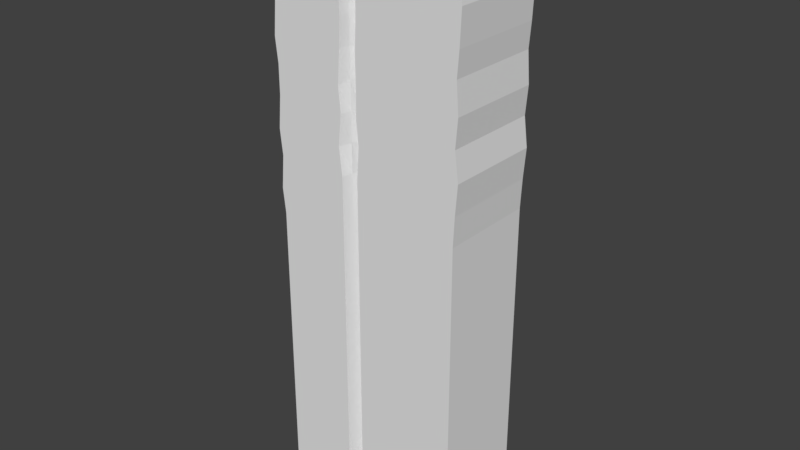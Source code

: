 # Source: cracked_platform_wobbly.blend  (saved by Blender 2.78.0; exported with 4.5.12 LTS)
import bpy
from mathutils import Matrix  # noqa: F401  (used for matrix-valued properties, if any)

bpy.ops.wm.read_factory_settings(use_empty=True)
scene = bpy.context.scene
scene.name = 'Scene'

# ---- collections
col_collection_1 = bpy.data.collections.new('Collection 1'); scene.collection.children.link(col_collection_1)

# ---- world
world_world = bpy.data.worlds.new('World'); scene.world = world_world
world_world.color = (0.05088, 0.05088, 0.05088)
world_world.use_sun_shadow = False
world_world.sun_shadow_jitter_overblur = 0.0
world_world.cycles.sampling_method = 'MANUAL'

# ---- meshes
me_cube_001 = bpy.data.meshes.new('Cube.001')
me_cube_001.from_pydata([(-10.0, -5.0, -30.0), (-10.0, -5.0, 30.0), (-10.0, 5.0, -30.0), (-10.0, 5.0, 30.0), (10.0, -5.0, -30.0), (10.0, -5.0, 30.0), (10.0, 5.0, -30.0), (10.0, 5.0, 30.0), (-10.0, 2.5, -30.0), (-10.0, 0.0, -30.0), (-10.0, -2.5, -30.0), (-10.0, -2.5, 30.0), (-10.0, 0.0, 30.0), (-10.0, 2.5, 30.0), (10.0, -2.5, -30.0), (10.0, 0.0, -30.0), (10.0, 2.5, -30.0), (10.0, 2.5, 30.0), (10.0, 0.0, 30.0), (10.0, -2.5, 30.0), (-2.531, 5.0, -30.0), (-2.531, 5.0, 30.0), (-2.531, -5.0, -30.0), (-2.531, -5.0, 30.0), (-2.531, 2.5, 30.0), (-2.531, 0.0, 30.0), (-2.531, -2.5, 30.0), (-2.531, 2.5, -30.0), (-2.531, 0.0, -30.0), (-2.531, -2.5, -30.0), (-0.7272, 5.0, 30.0), (-0.7272, -5.0, -30.0), (-0.7272, 2.5, 30.0), (-0.7272, 0.0, 30.0), (-0.7272, -2.5, 30.0), (-0.7272, 5.0, -30.0), (-0.7272, -5.0, 30.0), (-0.7272, 2.5, -30.0), (-0.7272, 0.0, -30.0), (-0.7272, -2.5, -30.0), (-1.629, 5.0, -30.0), (-1.911, -2.971, 30.0), (-1.629, 2.5, -30.0), (-1.629, 0.0, -30.0), (-1.629, -2.5, -30.0), (-1.629, 5.0, 30.0), (-1.911, -2.971, -30.0), (-1.629, 2.5, 30.0), (-1.629, 0.0, 30.0), (-1.629, -2.5, 30.0), (-10.0, -3.75, -30.0), (-10.0, -5.0, 0.0), (-10.0, 3.75, 30.0), (-10.0, 5.0, 0.0), (-6.265, 5.0, -30.0), (4.636, 5.0, 30.0), (10.0, 5.0, 0.0), (10.0, 3.75, -30.0), (10.0, -3.75, 30.0), (10.0, -5.0, 0.0), (4.636, -5.0, -30.0), (-6.299, -5.022, 29.86), (-10.0, 3.75, -30.0), (-10.0, 1.25, -30.0), (-10.0, -1.25, -30.0), (-10.0, -3.75, 30.0), (-10.0, -1.25, 30.0), (-10.0, 1.25, 30.0), (10.0, -3.75, -30.0), (10.0, -1.25, -30.0), (10.0, 1.25, -30.0), (10.0, 3.75, 30.0), (10.0, 1.25, 30.0), (10.0, -1.25, 30.0), (4.636, 2.5, 30.0), (4.636, 0.0, 30.0), (4.636, -2.5, 30.0), (-6.265, 2.5, -30.0), (-6.265, 0.0, -30.0), (-6.265, -2.5, -30.0), (10.0, 2.5, 0.0), (10.0, 0.0, 0.0), (10.0, -2.5, 0.0), (-10.0, -2.5, 0.0), (-10.0, 0.0, 0.0), (-10.0, 2.5, 0.0), (-2.08, 5.0, -30.0), (-6.265, 5.0, 30.0), (-6.265, -5.0, -30.0), (-2.221, -3.985, 30.0), (-6.265, 2.5, 30.0), (-6.265, 0.0, 30.0), (-6.265, -2.5, 30.0), (-2.08, 2.5, -30.0), (-2.08, 0.0, -30.0), (-2.08, -2.5, -30.0), (-2.531, -1.25, -30.0), (-2.531, 1.25, -30.0), (-2.531, 3.75, -30.0), (-2.531, -1.25, 30.0), (-2.531, 1.25, 30.0), (-2.531, 3.75, 30.0), (-2.531, -3.75, 30.0), (-2.531, -3.75, -30.0), (-2.531, -5.0, 0.0), (-2.531, 5.0, 0.0), (-1.178, 5.0, 30.0), (-1.319, -3.985, -30.0), (-1.178, 2.5, 30.0), (-1.178, 0.0, 30.0), (-1.178, -2.5, 30.0), (4.636, 5.0, -30.0), (4.401, -4.761, 29.77), (4.636, 2.5, -30.0), (4.636, 0.0, -30.0), (4.636, -2.5, -30.0), (-0.7272, -5.0, 0.0), (-0.7272, -3.75, 30.0), (-0.7272, 3.75, 30.0), (-0.7272, 1.25, 30.0), (-0.7272, -1.25, 30.0), (-0.7272, -1.25, -30.0), (-0.7272, 1.25, -30.0), (-0.7272, 3.75, -30.0), (-0.7272, -3.75, -30.0), (-0.7272, 5.0, 0.0), (-1.178, 5.0, -30.0), (-1.319, -3.985, 30.0), (-1.178, 2.5, -30.0), (-1.178, 0.0, -30.0), (-1.178, -2.5, -30.0), (-2.08, 5.0, 30.0), (-2.221, -3.985, -30.0), (-2.08, 2.5, 30.0), (-2.08, 0.0, 30.0), (-2.08, -2.5, 30.0), (-1.629, 5.0, 0.0), (-1.77, -2.735, -30.0), (-1.629, 3.75, -30.0), (-1.629, 1.25, -30.0), (-1.629, -1.25, -30.0), (-1.911, -2.971, 0.0), (-1.77, -2.735, 30.0), (-1.629, 3.75, 30.0), (-1.629, 1.25, 30.0), (-1.629, -1.25, 30.0), (-1.178, -1.25, 30.0), (-1.178, 1.25, 30.0), (-1.178, 3.75, 30.0), (-1.249, -3.243, 30.0), (-1.319, -3.985, 0.0), (-2.08, -1.25, -30.0), (-2.08, 1.25, -30.0), (-2.08, 3.75, -30.0), (-2.15, -3.243, -30.0), (-2.08, 5.0, 0.0), (-1.178, 5.0, 0.0), (-1.249, -3.243, -30.0), (-1.178, 3.75, -30.0), (-1.178, 1.25, -30.0), (-1.178, -1.25, -30.0), (4.636, -1.25, 30.0), (4.636, 1.25, 30.0), (4.636, 3.75, 30.0), (4.636, -3.75, 30.0), (4.636, -5.0, 0.0), (-6.265, 5.0, 0.0), (-2.221, -3.985, 0.0), (-6.265, -3.75, -30.0), (-2.15, -3.243, 30.0), (-2.08, 3.75, 30.0), (-2.08, 1.25, 30.0), (-2.08, -1.25, 30.0), (-6.265, 3.75, -30.0), (-6.265, 1.25, -30.0), (-6.265, -1.25, -30.0), (-10.0, 1.25, 0.0), (-10.0, -1.25, 0.0), (-10.0, -3.75, 0.0), (10.0, -1.25, 0.0), (10.0, 1.25, 0.0), (10.0, 3.75, 0.0), (4.636, -1.25, -30.0), (4.636, 1.25, -30.0), (4.636, 3.75, -30.0), (-6.265, -1.25, 30.0), (-6.265, 1.25, 30.0), (-6.265, 3.75, 30.0), (-6.265, -3.75, 30.0), (4.636, -3.75, -30.0), (-6.265, -5.0, 0.0), (10.0, -3.75, 0.0), (4.636, 5.0, 0.0), (-10.0, 3.75, 0.0), (-10.28, -5.0, 2.577), (-10.0, -5.0, 6.0), (-10.28, -5.0, 8.624), (-10.0, -5.0, 12.0), (-10.0, -5.0, 15.0), (-10.28, -5.0, 17.48), (-10.0, -5.0, 21.0), (-10.28, -5.0, 23.77), (-10.0, -5.0, 27.0), (-10.0, 5.0, 27.0), (-10.28, 5.0, 23.77), (-10.0, 5.0, 21.0), (-10.28, 5.0, 17.48), (-10.0, 5.0, 15.0), (-10.0, 5.0, 12.0), (-10.28, 5.0, 8.624), (-10.0, 5.0, 6.0), (-10.28, 5.0, 2.577), (9.859, 5.0, 27.0), (10.33, 5.0, 23.95), (10.19, 5.0, 20.53), (10.0, 5.0, 18.0), (10.23, 5.0, 14.86), (10.0, 5.0, 12.0), (10.38, 5.0, 9.047), (10.14, 5.0, 6.0), (10.0, 5.0, 3.0), (9.859, -5.0, 27.0), (10.33, -5.0, 23.95), (10.19, -5.0, 20.53), (10.0, -5.0, 18.0), (10.23, -5.0, 14.86), (10.0, -5.0, 12.0), (10.38, -5.0, 9.047), (10.14, -5.0, 6.0), (10.0, -5.0, 3.0), (9.859, 2.5, 27.0), (10.33, 2.5, 23.95), (10.19, 2.5, 20.53), (10.0, 2.5, 18.0), (10.23, 2.5, 14.86), (10.0, 2.5, 12.0), (10.38, 2.5, 9.047), (10.14, 2.5, 6.0), (10.0, 2.5, 3.0), (9.859, 0.0, 27.0), (10.33, 5.382e-09, 23.95), (10.19, 5.382e-08, 20.53), (10.0, 0.0, 18.0), (10.23, 1.615e-08, 14.86), (10.0, 0.0, 12.0), (10.38, -5.382e-09, 9.047), (10.14, 0.0, 6.0), (10.0, 0.0, 3.0), (9.859, -2.5, 27.0), (10.33, -2.5, 23.95), (10.19, -2.5, 20.53), (10.0, -2.5, 18.0), (10.23, -2.5, 14.86), (10.0, -2.5, 12.0), (10.38, -2.5, 9.047), (10.14, -2.5, 6.0), (10.0, -2.5, 3.0), (-10.0, -2.5, 27.0), (-10.28, -2.5, 23.77), (-10.0, -2.5, 21.0), (-10.28, -2.5, 17.48), (-10.0, -2.5, 15.0), (-10.0, -2.5, 12.0), (-10.28, -2.5, 8.624), (-10.0, -2.5, 6.0), (-10.28, -2.5, 2.577), (-10.0, 0.0, 27.0), (-10.28, 2.691e-08, 23.77), (-10.0, 0.0, 21.0), (-10.28, 5.92e-08, 17.48), (-10.0, 0.0, 15.0), (-10.0, 0.0, 12.0), (-10.28, 4.306e-08, 8.624), (-10.0, 0.0, 6.0), (-10.28, 4.844e-08, 2.577), (-10.0, 2.5, 27.0), (-10.28, 2.5, 23.77), (-10.0, 2.5, 21.0), (-10.28, 2.5, 17.48), (-10.0, 2.5, 15.0), (-10.0, 2.5, 12.0), (-10.28, 2.5, 8.624), (-10.0, 2.5, 6.0), (-10.28, 2.5, 2.577), (-2.766, -5.0, 26.86), (-2.531, -5.0, 24.0), (-2.39, -5.0, 20.67), (-2.531, -5.0, 18.0), (-2.766, -5.0, 14.58), (-2.531, -5.0, 12.0), (-2.86, -5.0, 8.859), (-2.531, -5.0, 6.0), (-2.531, -5.0, 3.0), (-2.766, 5.0, 26.86), (-2.531, 5.0, 24.0), (-2.39, 5.0, 20.67), (-2.531, 5.0, 18.0), (-2.766, 5.0, 14.58), (-2.531, 5.0, 12.0), (-2.86, 5.0, 8.859), (-2.531, 5.0, 6.0), (-2.531, 5.0, 3.0), (-0.7272, -5.0, 27.0), (-0.5393, -5.0, 24.19), (-0.5862, -5.0, 20.81), (-0.7272, -5.0, 18.0), (-0.6802, -5.0, 14.58), (-0.7272, -5.0, 12.0), (-0.4923, -5.0, 9.329), (-0.7272, -5.0, 6.0), (-0.7272, -5.0, 3.0), (-0.7272, 5.0, 27.0), (-0.5393, 5.0, 24.19), (-0.5862, 5.0, 20.81), (-0.7272, 5.0, 18.0), (-0.6802, 5.0, 14.58), (-0.7272, 5.0, 12.0), (-0.4923, 5.0, 9.329), (-0.7272, 5.0, 6.0), (-0.7272, 5.0, 3.0), (-1.629, 5.0, 27.0), (-1.629, 5.0, 24.0), (-1.629, 5.0, 21.0), (-1.629, 5.0, 18.0), (-1.629, 5.0, 15.0), (-1.629, 5.0, 12.0), (-1.629, 5.0, 9.0), (-1.629, 5.0, 6.0), (-1.629, 5.0, 3.0), (-1.755, -2.908, 27.11), (-1.973, -2.987, 23.97), (-1.784, -2.998, 20.94), (-1.939, -3.12, 17.72), (-1.659, -2.966, 15.0), (-1.988, -3.039, 11.88), (-1.8, -2.991, 8.958), (-2.084, -2.975, 6.0), (-1.816, -2.969, 3.0), (-1.319, -3.985, 27.0), (-1.319, -3.985, 24.0), (-1.319, -3.985, 21.0), (-1.319, -3.985, 18.0), (-1.319, -3.985, 15.0), (-1.319, -3.985, 12.0), (-1.319, -3.985, 9.0), (-1.319, -3.985, 6.0), (-1.319, -3.985, 3.0), (-2.08, 5.0, 27.0), (-2.08, 5.0, 24.0), (-2.08, 5.0, 21.0), (-2.08, 5.0, 18.0), (-2.08, 5.0, 15.0), (-2.08, 5.0, 12.0), (-2.08, 5.0, 9.0), (-2.08, 5.0, 6.0), (-2.08, 5.0, 3.0), (-1.178, 5.0, 27.0), (-1.178, 5.0, 24.0), (-1.178, 5.0, 21.0), (-1.178, 5.0, 18.0), (-1.178, 5.0, 15.0), (-1.178, 5.0, 12.0), (-1.178, 5.0, 9.0), (-1.178, 5.0, 6.0), (-1.178, 5.0, 3.0), (4.636, -5.0, 27.0), (4.636, -5.0, 24.0), (4.636, -5.0, 21.0), (4.636, -5.0, 18.0), (4.636, -5.0, 15.0), (4.636, -5.0, 12.0), (4.636, -5.0, 9.0), (4.636, -5.0, 6.0), (4.636, -5.0, 3.0), (-6.265, 5.0, 27.0), (-6.265, 5.0, 24.0), (-6.265, 5.0, 21.0), (-6.265, 5.0, 18.0), (-6.265, 5.0, 15.0), (-6.265, 5.0, 12.0), (-6.265, 5.0, 9.0), (-6.265, 5.0, 6.0), (-6.265, 5.0, 3.0), (-2.221, -3.985, 27.0), (-2.221, -3.985, 24.0), (-2.221, -3.985, 21.0), (-2.221, -3.985, 18.0), (-2.221, -3.985, 15.0), (-2.221, -3.985, 12.0), (-2.221, -3.985, 9.0), (-2.221, -3.985, 6.0), (-2.221, -3.985, 3.0), (-10.0, 1.25, 27.0), (-10.28, 1.25, 23.77), (-10.0, 1.25, 21.0), (-10.28, 1.25, 17.48), (-10.0, 1.25, 15.0), (-10.0, 1.25, 12.0), (-10.28, 1.25, 8.624), (-10.0, 1.25, 6.0), (-10.28, 1.25, 2.577), (-10.0, -1.25, 27.0), (-10.28, -1.25, 23.77), (-10.0, -1.25, 21.0), (-10.28, -1.25, 17.48), (-10.0, -1.25, 15.0), (-10.0, -1.25, 12.0), (-10.28, -1.25, 8.624), (-10.0, -1.25, 6.0), (-10.28, -1.25, 2.577), (-10.0, -3.75, 27.0), (-10.28, -3.75, 23.77), (-10.0, -3.75, 21.0), (-10.28, -3.75, 17.48), (-10.0, -3.75, 15.0), (-10.0, -3.75, 12.0), (-10.28, -3.75, 8.624), (-10.0, -3.75, 6.0), (-10.28, -3.75, 2.577), (9.859, -1.25, 27.0), (10.33, -1.25, 23.95), (10.19, -1.25, 20.53), (10.0, -1.25, 18.0), (10.23, -1.25, 14.86), (10.0, -1.25, 12.0), (10.38, -1.25, 9.047), (10.14, -1.25, 6.0), (10.0, -1.25, 3.0), (9.859, 1.25, 27.0), (10.33, 1.25, 23.95), (10.19, 1.25, 20.53), (10.0, 1.25, 18.0), (10.23, 1.25, 14.86), (10.0, 1.25, 12.0), (10.38, 1.25, 9.047), (10.14, 1.25, 6.0), (10.0, 1.25, 3.0), (9.859, 3.75, 27.0), (10.33, 3.75, 23.95), (10.19, 3.75, 20.53), (10.0, 3.75, 18.0), (10.23, 3.75, 14.86), (10.0, 3.75, 12.0), (10.38, 3.75, 9.047), (10.14, 3.75, 6.0), (10.0, 3.75, 3.0), (-6.265, -5.0, 27.0), (-6.265, -5.0, 24.0), (-6.265, -5.0, 21.0), (-6.265, -5.0, 18.0), (-6.265, -5.0, 15.0), (-6.265, -5.0, 12.0), (-6.265, -5.0, 9.0), (-6.265, -5.0, 6.0), (-6.265, -5.0, 3.0), (9.859, -3.75, 27.0), (10.33, -3.75, 23.95), (10.19, -3.75, 20.53), (10.0, -3.75, 18.0), (10.23, -3.75, 14.86), (10.0, -3.75, 12.0), (10.38, -3.75, 9.047), (10.14, -3.75, 6.0), (10.0, -3.75, 3.0), (4.636, 5.0, 27.0), (4.636, 5.0, 24.0), (4.636, 5.0, 21.0), (4.636, 5.0, 18.0), (4.636, 5.0, 15.0), (4.636, 5.0, 12.0), (4.636, 5.0, 9.0), (4.636, 5.0, 6.0), (4.636, 5.0, 3.0), (-10.0, 3.75, 27.0), (-10.28, 3.75, 23.77), (-10.0, 3.75, 21.0), (-10.28, 3.75, 17.48), (-10.0, 3.75, 15.0), (-10.0, 3.75, 12.0), (-10.28, 3.75, 8.624), (-10.0, 3.75, 6.0), (-10.28, 3.75, 2.577)], [], [(473, 52, 3, 203), (464, 55, 7, 212), (455, 58, 5, 221), (446, 61, 1, 202), (189, 68, 4, 60), (188, 65, 1, 61), (187, 52, 13, 90), (186, 67, 12, 91), (185, 66, 11, 92), (184, 57, 16, 113), (183, 70, 15, 114), (182, 69, 14, 115), (437, 71, 17, 230), (428, 72, 18, 239), (419, 73, 19, 248), (410, 65, 11, 257), (401, 66, 12, 266), (392, 67, 13, 275), (175, 96, 29, 79), (174, 97, 28, 78), (173, 98, 27, 77), (172, 99, 26, 135), (171, 100, 25, 134), (170, 101, 24, 133), (169, 102, 23, 89), (168, 103, 22, 88), (383, 89, 23, 284), (374, 87, 21, 293), (365, 112, 36, 302), (164, 117, 36, 112), (163, 118, 32, 74), (162, 119, 33, 75), (161, 120, 34, 76), (160, 121, 39, 130), (159, 122, 38, 129), (158, 123, 37, 128), (157, 124, 31, 107), (356, 106, 30, 311), (347, 131, 45, 320), (154, 137, 46, 132), (153, 138, 42, 93), (152, 139, 43, 94), (151, 140, 44, 95), (338, 127, 41, 329), (149, 142, 41, 127), (148, 143, 47, 108), (147, 144, 48, 109), (146, 145, 49, 110), (120, 146, 110, 34), (33, 109, 146, 120), (109, 48, 145, 146), (119, 147, 109, 33), (32, 108, 147, 119), (108, 47, 144, 147), (118, 148, 108, 32), (30, 106, 148, 118), (106, 45, 143, 148), (117, 149, 127, 36), (34, 110, 149, 117), (110, 49, 142, 149), (107, 150, 141, 46), (31, 116, 150, 107), (302, 36, 127, 338), (96, 151, 95, 29), (28, 94, 151, 96), (94, 43, 140, 151), (97, 152, 94, 28), (27, 93, 152, 97), (93, 42, 139, 152), (98, 153, 93, 27), (20, 86, 153, 98), (86, 40, 138, 153), (103, 154, 132, 22), (29, 95, 154, 103), (95, 44, 137, 154), (86, 155, 136, 40), (20, 105, 155, 86), (293, 21, 131, 347), (126, 156, 125, 35), (40, 136, 156, 126), (320, 45, 106, 356), (137, 157, 107, 46), (44, 130, 157, 137), (130, 39, 124, 157), (138, 158, 128, 42), (40, 126, 158, 138), (126, 35, 123, 158), (139, 159, 129, 43), (42, 128, 159, 139), (128, 37, 122, 159), (140, 160, 130, 44), (43, 129, 160, 140), (129, 38, 121, 160), (73, 161, 76, 19), (18, 75, 161, 73), (75, 33, 120, 161), (72, 162, 75, 18), (17, 74, 162, 72), (74, 32, 119, 162), (71, 163, 74, 17), (7, 55, 163, 71), (55, 30, 118, 163), (58, 164, 112, 5), (19, 76, 164, 58), (76, 34, 117, 164), (60, 165, 116, 31), (4, 59, 165, 60), (221, 5, 112, 365), (54, 166, 105, 20), (2, 53, 166, 54), (203, 3, 87, 374), (132, 167, 104, 22), (46, 141, 167, 132), (329, 41, 89, 383), (50, 168, 88, 0), (10, 79, 168, 50), (79, 29, 103, 168), (142, 169, 89, 41), (49, 135, 169, 142), (135, 26, 102, 169), (143, 170, 133, 47), (45, 131, 170, 143), (131, 21, 101, 170), (144, 171, 134, 48), (47, 133, 171, 144), (133, 24, 100, 171), (145, 172, 135, 49), (48, 134, 172, 145), (134, 25, 99, 172), (62, 173, 77, 8), (2, 54, 173, 62), (54, 20, 98, 173), (63, 174, 78, 9), (8, 77, 174, 63), (77, 27, 97, 174), (64, 175, 79, 10), (9, 78, 175, 64), (78, 28, 96, 175), (63, 176, 85, 8), (9, 84, 176, 63), (266, 12, 67, 392), (64, 177, 84, 9), (10, 83, 177, 64), (257, 11, 66, 401), (50, 178, 83, 10), (0, 51, 178, 50), (202, 1, 65, 410), (69, 179, 82, 14), (15, 81, 179, 69), (239, 18, 73, 419), (70, 180, 81, 15), (16, 80, 180, 70), (230, 17, 72, 428), (57, 181, 80, 16), (6, 56, 181, 57), (212, 7, 71, 437), (121, 182, 115, 39), (38, 114, 182, 121), (114, 15, 69, 182), (122, 183, 114, 38), (37, 113, 183, 122), (113, 16, 70, 183), (123, 184, 113, 37), (35, 111, 184, 123), (111, 6, 57, 184), (99, 185, 92, 26), (25, 91, 185, 99), (91, 12, 66, 185), (100, 186, 91, 25), (24, 90, 186, 100), (90, 13, 67, 186), (101, 187, 90, 24), (21, 87, 187, 101), (87, 3, 52, 187), (102, 188, 61, 23), (26, 92, 188, 102), (92, 11, 65, 188), (124, 189, 60, 31), (39, 115, 189, 124), (115, 14, 68, 189), (88, 190, 51, 0), (22, 104, 190, 88), (284, 23, 61, 446), (68, 191, 59, 4), (14, 82, 191, 68), (248, 19, 58, 455), (111, 192, 56, 6), (35, 125, 192, 111), (311, 30, 55, 464), (62, 193, 53, 2), (8, 85, 193, 62), (275, 13, 52, 473), (85, 283, 481, 193), (283, 282, 480, 481), (282, 281, 479, 480), (281, 280, 478, 479), (280, 279, 477, 478), (279, 278, 476, 477), (278, 277, 475, 476), (277, 276, 474, 475), (276, 275, 473, 474), (125, 319, 472, 192), (319, 318, 471, 472), (318, 317, 470, 471), (317, 316, 469, 470), (316, 315, 468, 469), (315, 314, 467, 468), (314, 313, 466, 467), (313, 312, 465, 466), (312, 311, 464, 465), (82, 256, 463, 191), (256, 255, 462, 463), (255, 254, 461, 462), (254, 253, 460, 461), (253, 252, 459, 460), (252, 251, 458, 459), (251, 250, 457, 458), (250, 249, 456, 457), (249, 248, 455, 456), (104, 292, 454, 190), (292, 291, 453, 454), (291, 290, 452, 453), (290, 289, 451, 452), (289, 288, 450, 451), (288, 287, 449, 450), (287, 286, 448, 449), (286, 285, 447, 448), (285, 284, 446, 447), (56, 220, 445, 181), (220, 219, 444, 445), (219, 218, 443, 444), (218, 217, 442, 443), (217, 216, 441, 442), (216, 215, 440, 441), (215, 214, 439, 440), (214, 213, 438, 439), (213, 212, 437, 438), (80, 238, 436, 180), (238, 237, 435, 436), (237, 236, 434, 435), (236, 235, 433, 434), (235, 234, 432, 433), (234, 233, 431, 432), (233, 232, 430, 431), (232, 231, 429, 430), (231, 230, 428, 429), (81, 247, 427, 179), (247, 246, 426, 427), (246, 245, 425, 426), (245, 244, 424, 425), (244, 243, 423, 424), (243, 242, 422, 423), (242, 241, 421, 422), (241, 240, 420, 421), (240, 239, 419, 420), (51, 194, 418, 178), (194, 195, 417, 418), (195, 196, 416, 417), (196, 197, 415, 416), (197, 198, 414, 415), (198, 199, 413, 414), (199, 200, 412, 413), (200, 201, 411, 412), (201, 202, 410, 411), (83, 265, 409, 177), (265, 264, 408, 409), (264, 263, 407, 408), (263, 262, 406, 407), (262, 261, 405, 406), (261, 260, 404, 405), (260, 259, 403, 404), (259, 258, 402, 403), (258, 257, 401, 402), (84, 274, 400, 176), (274, 273, 399, 400), (273, 272, 398, 399), (272, 271, 397, 398), (271, 270, 396, 397), (270, 269, 395, 396), (269, 268, 394, 395), (268, 267, 393, 394), (267, 266, 392, 393), (141, 337, 391, 167), (337, 336, 390, 391), (336, 335, 389, 390), (335, 334, 388, 389), (334, 333, 387, 388), (333, 332, 386, 387), (332, 331, 385, 386), (331, 330, 384, 385), (330, 329, 383, 384), (53, 211, 382, 166), (211, 210, 381, 382), (210, 209, 380, 381), (209, 208, 379, 380), (208, 207, 378, 379), (207, 206, 377, 378), (206, 205, 376, 377), (205, 204, 375, 376), (204, 203, 374, 375), (59, 229, 373, 165), (229, 228, 372, 373), (228, 227, 371, 372), (227, 226, 370, 371), (226, 225, 369, 370), (225, 224, 368, 369), (224, 223, 367, 368), (223, 222, 366, 367), (222, 221, 365, 366), (136, 328, 364, 156), (328, 327, 363, 364), (327, 326, 362, 363), (326, 325, 361, 362), (325, 324, 360, 361), (324, 323, 359, 360), (323, 322, 358, 359), (322, 321, 357, 358), (321, 320, 356, 357), (105, 301, 355, 155), (301, 300, 354, 355), (300, 299, 353, 354), (299, 298, 352, 353), (298, 297, 351, 352), (297, 296, 350, 351), (296, 295, 349, 350), (295, 294, 348, 349), (294, 293, 347, 348), (116, 310, 346, 150), (310, 309, 345, 346), (309, 308, 344, 345), (308, 307, 343, 344), (307, 306, 342, 343), (306, 305, 341, 342), (305, 304, 340, 341), (304, 303, 339, 340), (303, 302, 338, 339), (150, 346, 337, 141), (346, 345, 336, 337), (345, 344, 335, 336), (344, 343, 334, 335), (343, 342, 333, 334), (342, 341, 332, 333), (341, 340, 331, 332), (340, 339, 330, 331), (339, 338, 329, 330), (155, 355, 328, 136), (355, 354, 327, 328), (354, 353, 326, 327), (353, 352, 325, 326), (352, 351, 324, 325), (351, 350, 323, 324), (350, 349, 322, 323), (349, 348, 321, 322), (348, 347, 320, 321), (156, 364, 319, 125), (364, 363, 318, 319), (363, 362, 317, 318), (362, 361, 316, 317), (361, 360, 315, 316), (360, 359, 314, 315), (359, 358, 313, 314), (358, 357, 312, 313), (357, 356, 311, 312), (165, 373, 310, 116), (373, 372, 309, 310), (372, 371, 308, 309), (371, 370, 307, 308), (370, 369, 306, 307), (369, 368, 305, 306), (368, 367, 304, 305), (367, 366, 303, 304), (366, 365, 302, 303), (166, 382, 301, 105), (382, 381, 300, 301), (381, 380, 299, 300), (380, 379, 298, 299), (379, 378, 297, 298), (378, 377, 296, 297), (377, 376, 295, 296), (376, 375, 294, 295), (375, 374, 293, 294), (167, 391, 292, 104), (391, 390, 291, 292), (390, 389, 290, 291), (389, 388, 289, 290), (388, 387, 288, 289), (387, 386, 287, 288), (386, 385, 286, 287), (385, 384, 285, 286), (384, 383, 284, 285), (176, 400, 283, 85), (400, 399, 282, 283), (399, 398, 281, 282), (398, 397, 280, 281), (397, 396, 279, 280), (396, 395, 278, 279), (395, 394, 277, 278), (394, 393, 276, 277), (393, 392, 275, 276), (177, 409, 274, 84), (409, 408, 273, 274), (408, 407, 272, 273), (407, 406, 271, 272), (406, 405, 270, 271), (405, 404, 269, 270), (404, 403, 268, 269), (403, 402, 267, 268), (402, 401, 266, 267), (178, 418, 265, 83), (418, 417, 264, 265), (417, 416, 263, 264), (416, 415, 262, 263), (415, 414, 261, 262), (414, 413, 260, 261), (413, 412, 259, 260), (412, 411, 258, 259), (411, 410, 257, 258), (179, 427, 256, 82), (427, 426, 255, 256), (426, 425, 254, 255), (425, 424, 253, 254), (424, 423, 252, 253), (423, 422, 251, 252), (422, 421, 250, 251), (421, 420, 249, 250), (420, 419, 248, 249), (180, 436, 247, 81), (436, 435, 246, 247), (435, 434, 245, 246), (434, 433, 244, 245), (433, 432, 243, 244), (432, 431, 242, 243), (431, 430, 241, 242), (430, 429, 240, 241), (429, 428, 239, 240), (181, 445, 238, 80), (445, 444, 237, 238), (444, 443, 236, 237), (443, 442, 235, 236), (442, 441, 234, 235), (441, 440, 233, 234), (440, 439, 232, 233), (439, 438, 231, 232), (438, 437, 230, 231), (190, 454, 194, 51), (454, 453, 195, 194), (453, 452, 196, 195), (452, 451, 197, 196), (451, 450, 198, 197), (450, 449, 199, 198), (449, 448, 200, 199), (448, 447, 201, 200), (447, 446, 202, 201), (191, 463, 229, 59), (463, 462, 228, 229), (462, 461, 227, 228), (461, 460, 226, 227), (460, 459, 225, 226), (459, 458, 224, 225), (458, 457, 223, 224), (457, 456, 222, 223), (456, 455, 221, 222), (192, 472, 220, 56), (472, 471, 219, 220), (471, 470, 218, 219), (470, 469, 217, 218), (469, 468, 216, 217), (468, 467, 215, 216), (467, 466, 214, 215), (466, 465, 213, 214), (465, 464, 212, 213), (193, 481, 211, 53), (481, 480, 210, 211), (480, 479, 209, 210), (479, 478, 208, 209), (478, 477, 207, 208), (477, 476, 206, 207), (476, 475, 205, 206), (475, 474, 204, 205), (474, 473, 203, 204)])
_ca = me_cube_001.color_attributes.new('Col', 'BYTE_COLOR', 'CORNER')
_ca.data.foreach_set('color', [0.2831, 0.2831, 0.2831, 1.0, 0.2831, 0.2831, 0.2831, 1.0, 0.2831, 0.2831, 0.2831, 1.0, 0.2831, 0.2831, 0.2831, 1.0, 0.2831, 0.2831, 0.2831, 1.0, 0.2831, 0.2831, 0.2831, 1.0, 0.2831, 0.2831, 0.2831, 1.0, 0.2831, 0.2831, 0.2831, 1.0, 0.2831, 0.2831, 0.2831, 1.0, 0.2831, 0.2831, 0.2831, 1.0, 0.2831, 0.2831, 0.2831, 1.0, 0.2831, 0.2831, 0.2831, 1.0, 0.2831, 0.2831, 0.2831, 1.0, 0.2831, 0.2831, 0.2831, 1.0, 0.2831, 0.2831, 0.2831, 1.0, 0.2831, 0.2831, 0.2831, 0.9961, 0.2831, 0.2831, 0.2831, 1.0, 0.2831, 0.2831, 0.2831, 1.0, 0.2831, 0.2831, 0.2831, 1.0, 0.2831, 0.2831, 0.2831, 1.0, 0.2831, 0.2831, 0.2831, 1.0, 0.2831, 0.2831, 0.2831, 1.0, 0.2831, 0.2831, 0.2831, 1.0, 0.2831, 0.2831, 0.2831, 1.0, 0.2831, 0.2831, 0.2831, 1.0, 0.2831, 0.2831, 0.2831, 1.0, 0.2831, 0.2831, 0.2831, 1.0, 0.2831, 0.2831, 0.2831, 1.0, 0.2831, 0.2831, 0.2831, 1.0, 0.2831, 0.2831, 0.2831, 1.0, 0.2831, 0.2831, 0.2831, 1.0, 0.2831, 0.2831, 0.2831, 1.0, 0.2831, 0.2831, 0.2831, 1.0, 0.2831, 0.2831, 0.2831, 1.0, 0.2831, 0.2831, 0.2831, 1.0, 0.2831, 0.2831, 0.2831, 1.0, 0.2831, 0.2831, 0.2831, 1.0, 0.2831, 0.2831, 0.2831, 1.0, 0.2831, 0.2831, 0.2831, 1.0, 0.2831, 0.2831, 0.2831, 1.0, 0.2831, 0.2831, 0.2831, 1.0, 0.2831, 0.2831, 0.2831, 1.0, 0.2831, 0.2831, 0.2831, 1.0, 0.2831, 0.2831, 0.2831, 1.0, 0.2831, 0.2831, 0.2831, 1.0, 0.2831, 0.2831, 0.2831, 1.0, 0.2831, 0.2831, 0.2831, 1.0, 0.2831, 0.2831, 0.2831, 1.0, 0.2831, 0.2831, 0.2831, 1.0, 0.2831, 0.2831, 0.2831, 1.0, 0.2831, 0.2831, 0.2831, 1.0, 0.2831, 0.2831, 0.2831, 1.0, 0.2831, 0.2831, 0.2831, 1.0, 0.2831, 0.2831, 0.2831, 1.0, 0.2831, 0.2831, 0.2831, 1.0, 0.2831, 0.2831, 0.2831, 1.0, 0.2831, 0.2831, 0.2831, 1.0, 0.2831, 0.2831, 0.2831, 1.0, 0.2831, 0.2831, 0.2831, 1.0, 0.2831, 0.2831, 0.2831, 1.0, 0.2831, 0.2831, 0.2831, 1.0, 0.2831, 0.2831, 0.2831, 1.0, 0.2831, 0.2831, 0.2831, 1.0, 0.2831, 0.2831, 0.2831, 1.0, 0.2831, 0.2831, 0.2831, 1.0, 0.2831, 0.2831, 0.2831, 1.0, 0.2831, 0.2831, 0.2831, 1.0, 0.2831, 0.2831, 0.2831, 1.0, 0.2831, 0.2831, 0.2831, 1.0, 0.2831, 0.2831, 0.2831, 1.0, 0.2831, 0.2831, 0.2831, 1.0, 0.2831, 0.2831, 0.2831, 1.0, 0.2831, 0.2831, 0.2831, 1.0, 0.2831, 0.2831, 0.2831, 1.0, 0.2831, 0.2831, 0.2831, 1.0, 0.2831, 0.2831, 0.2831, 1.0, 0.2831, 0.2831, 0.2831, 1.0, 0.2831, 0.2831, 0.2831, 1.0, 0.2831, 0.2831, 0.2831, 1.0, 0.2831, 0.2831, 0.2831, 1.0, 0.2831, 0.2831, 0.2831, 1.0, 0.2831, 0.2831, 0.2831, 1.0, 0.2831, 0.2831, 0.2831, 1.0, 0.2831, 0.2831, 0.2831, 1.0, 0.2831, 0.2831, 0.2831, 1.0, 0.2831, 0.2831, 0.2831, 1.0, 0.2831, 0.2831, 0.2831, 1.0, 0.2831, 0.2831, 0.2831, 1.0, 0.2831, 0.2831, 0.2831, 1.0, 0.2831, 0.2831, 0.2831, 1.0, 0.2831, 0.2831, 0.2831, 1.0, 0.2831, 0.2831, 0.2831, 1.0, 0.2831, 0.2831, 0.2831, 1.0, 0.2831, 0.2831, 0.2831, 1.0, 0.2831, 0.2831, 0.2831, 1.0, 0.2831, 0.2831, 0.2831, 1.0, 0.2831, 0.2831, 0.2831, 1.0, 0.2831, 0.2831, 0.2831, 1.0, 0.2831, 0.2831, 0.2831, 1.0, 0.2831, 0.2831, 0.2831, 1.0, 0.2831, 0.2831, 0.2831, 1.0, 0.2831, 0.2831, 0.2831, 1.0, 0.2831, 0.2831, 0.2831, 1.0, 0.2831, 0.2831, 0.2831, 1.0, 0.05127, 0.05127, 0.05127, 1.0, 0.05127, 0.05127, 0.05127, 1.0, 0.05127, 0.05127, 0.05127, 1.0, 0.05127, 0.05127, 0.05127, 1.0, 0.2831, 0.2831, 0.2831, 1.0, 0.2831, 0.2831, 0.2831, 1.0, 0.2831, 0.2831, 0.2831, 1.0, 0.2831, 0.2831, 0.2831, 1.0, 0.2831, 0.2831, 0.2831, 1.0, 0.2831, 0.2831, 0.2831, 1.0, 0.2831, 0.2831, 0.2831, 1.0, 0.2831, 0.2831, 0.2831, 1.0, 0.2831, 0.2831, 0.2831, 1.0, 0.2831, 0.2831, 0.2831, 1.0, 0.2831, 0.2831, 0.2831, 1.0, 0.2831, 0.2831, 0.2831, 1.0, 0.2831, 0.2831, 0.2831, 1.0, 0.2831, 0.2831, 0.2831, 1.0, 0.2831, 0.2831, 0.2831, 1.0, 0.2831, 0.2831, 0.2831, 1.0, 0.2831, 0.2831, 0.2831, 1.0, 0.2831, 0.2831, 0.2831, 1.0, 0.2831, 0.2831, 0.2831, 1.0, 0.2831, 0.2831, 0.2831, 1.0, 0.2831, 0.2831, 0.2831, 1.0, 0.2831, 0.2831, 0.2831, 1.0, 0.2831, 0.2831, 0.2831, 1.0, 0.2831, 0.2831, 0.2831, 1.0, 0.2831, 0.2831, 0.2831, 1.0, 0.2831, 0.2831, 0.2831, 1.0, 0.2831, 0.2831, 0.2831, 1.0, 0.2831, 0.2831, 0.2831, 1.0, 0.2831, 0.2831, 0.2831, 1.0, 0.2831, 0.2831, 0.2831, 1.0, 0.2831, 0.2831, 0.2831, 1.0, 0.2831, 0.2831, 0.2831, 1.0, 0.2831, 0.2831, 0.2831, 1.0, 0.2831, 0.2831, 0.2831, 1.0, 0.2831, 0.2831, 0.2831, 1.0, 0.2831, 0.2831, 0.2831, 1.0, 0.2831, 0.2831, 0.2831, 1.0, 0.2831, 0.2831, 0.2831, 1.0, 0.2831, 0.2831, 0.2831, 1.0, 0.2831, 0.2831, 0.2831, 1.0, 0.2831, 0.2831, 0.2831, 1.0, 0.2831, 0.2831, 0.2831, 1.0, 0.2831, 0.2831, 0.2831, 1.0, 0.2831, 0.2831, 0.2831, 1.0, 0.2831, 0.2831, 0.2831, 1.0, 0.2831, 0.2831, 0.2831, 1.0, 0.2831, 0.2831, 0.2831, 1.0, 0.2831, 0.2831, 0.2831, 1.0, 0.2831, 0.2831, 0.2831, 1.0, 0.2831, 0.2831, 0.2831, 1.0, 0.2831, 0.2831, 0.2831, 1.0, 0.2831, 0.2831, 0.2831, 1.0, 0.2831, 0.2831, 0.2831, 1.0, 0.2831, 0.2831, 0.2831, 1.0, 0.2831, 0.2831, 0.2831, 1.0, 0.2831, 0.2831, 0.2831, 1.0, 0.2831, 0.2831, 0.2831, 1.0, 0.2831, 0.2831, 0.2831, 1.0, 0.2831, 0.2831, 0.2831, 1.0, 0.2831, 0.2831, 0.2831, 1.0, 0.2831, 0.2831, 0.2831, 1.0, 0.2831, 0.2831, 0.2831, 1.0, 0.2831, 0.2831, 0.2831, 1.0, 0.2831, 0.2831, 0.2831, 1.0, 0.05127, 0.05127, 0.05127, 1.0, 0.05127, 0.05127, 0.05127, 1.0, 0.05127, 0.05127, 0.05127, 1.0, 0.05127, 0.05127, 0.05127, 1.0, 0.2831, 0.2831, 0.2831, 1.0, 0.2831, 0.2831, 0.2831, 1.0, 0.2831, 0.2831, 0.2831, 1.0, 0.2831, 0.2831, 0.2831, 1.0, 0.2831, 0.2831, 0.2831, 1.0, 0.2831, 0.2831, 0.2831, 1.0, 0.2831, 0.2831, 0.2831, 1.0, 0.2831, 0.2831, 0.2831, 1.0, 0.2831, 0.2831, 0.2831, 1.0, 0.2831, 0.2831, 0.2831, 1.0, 0.2831, 0.2831, 0.2831, 1.0, 0.2831, 0.2831, 0.2831, 1.0, 0.2831, 0.2831, 0.2831, 1.0, 0.2831, 0.2831, 0.2831, 1.0, 0.2831, 0.2831, 0.2831, 1.0, 0.2831, 0.2831, 0.2831, 1.0, 0.2831, 0.2831, 0.2831, 1.0, 0.2831, 0.2831, 0.2831, 1.0, 0.2831, 0.2831, 0.2831, 1.0, 0.2831, 0.2831, 0.2831, 1.0, 0.2831, 0.2831, 0.2831, 1.0, 0.2831, 0.2831, 0.2831, 1.0, 0.2831, 0.2831, 0.2831, 1.0, 0.2831, 0.2831, 0.2831, 1.0, 0.2831, 0.2831, 0.2831, 1.0, 0.2831, 0.2831, 0.2831, 1.0, 0.2831, 0.2831, 0.2831, 1.0, 0.2831, 0.2831, 0.2831, 1.0, 0.2831, 0.2831, 0.2831, 1.0, 0.2831, 0.2831, 0.2831, 1.0, 0.2831, 0.2831, 0.2831, 1.0, 0.2831, 0.2831, 0.2831, 1.0, 0.2831, 0.2831, 0.2831, 1.0, 0.2831, 0.2831, 0.2831, 1.0, 0.2831, 0.2831, 0.2831, 1.0, 0.2831, 0.2831, 0.2831, 1.0, 0.2831, 0.2831, 0.2831, 1.0, 0.2831, 0.2831, 0.2831, 1.0, 0.2831, 0.2831, 0.2831, 1.0, 0.2831, 0.2831, 0.2831, 1.0, 0.2831, 0.2831, 0.2831, 1.0, 0.2831, 0.2831, 0.2831, 1.0, 0.2831, 0.2831, 0.2831, 1.0, 0.2831, 0.2831, 0.2831, 1.0, 0.2831, 0.2831, 0.2831, 1.0, 0.2831, 0.2831, 0.2831, 1.0, 0.2831, 0.2831, 0.2831, 1.0, 0.2831, 0.2831, 0.2831, 1.0, 0.2831, 0.2831, 0.2831, 1.0, 0.2831, 0.2831, 0.2831, 1.0, 0.2831, 0.2831, 0.2831, 1.0, 0.2831, 0.2831, 0.2831, 1.0, 0.2831, 0.2831, 0.2831, 1.0, 0.2831, 0.2831, 0.2831, 1.0, 0.2831, 0.2831, 0.2831, 1.0, 0.2831, 0.2831, 0.2831, 1.0, 0.2831, 0.2831, 0.2831, 1.0, 0.2831, 0.2831, 0.2831, 1.0, 0.2831, 0.2831, 0.2831, 1.0, 0.2831, 0.2831, 0.2831, 1.0, 0.2831, 0.2831, 0.2831, 1.0, 0.2831, 0.2831, 0.2831, 1.0, 0.2831, 0.2831, 0.2831, 1.0, 0.2831, 0.2831, 0.2831, 1.0, 0.05127, 0.05127, 0.05127, 1.0, 0.05127, 0.05127, 0.05127, 1.0, 0.05127, 0.05127, 0.05127, 1.0, 0.05127, 0.05127, 0.05127, 1.0, 0.05127, 0.05127, 0.05127, 1.0, 0.05127, 0.05127, 0.05127, 1.0, 0.05127, 0.05127, 0.05127, 1.0, 0.05127, 0.05127, 0.05127, 1.0, 0.05127, 0.05127, 0.05127, 1.0, 0.05127, 0.05127, 0.05127, 1.0, 0.05127, 0.05127, 0.05127, 1.0, 0.05127, 0.05127, 0.05127, 1.0, 0.2831, 0.2831, 0.2831, 1.0, 0.2831, 0.2831, 0.2831, 1.0, 0.2831, 0.2831, 0.2831, 1.0, 0.2831, 0.2831, 0.2831, 1.0, 0.2831, 0.2831, 0.2831, 1.0, 0.2831, 0.2831, 0.2831, 1.0, 0.2831, 0.2831, 0.2831, 1.0, 0.2831, 0.2831, 0.2831, 1.0, 0.2831, 0.2831, 0.2831, 1.0, 0.2831, 0.2831, 0.2831, 1.0, 0.2831, 0.2831, 0.2831, 1.0, 0.2831, 0.2831, 0.2831, 1.0, 0.2831, 0.2831, 0.2831, 1.0, 0.2831, 0.2831, 0.2831, 1.0, 0.2831, 0.2831, 0.2831, 1.0, 0.2831, 0.2831, 0.2831, 1.0, 0.2831, 0.2831, 0.2831, 1.0, 0.2831, 0.2831, 0.2831, 1.0, 0.2831, 0.2831, 0.2831, 1.0, 0.2831, 0.2831, 0.2831, 1.0, 0.2831, 0.2831, 0.2831, 1.0, 0.2831, 0.2831, 0.2831, 1.0, 0.2831, 0.2831, 0.2831, 1.0, 0.2831, 0.2831, 0.2831, 1.0, 0.2831, 0.2831, 0.2831, 1.0, 0.2831, 0.2831, 0.2831, 1.0, 0.2831, 0.2831, 0.2831, 1.0, 0.2831, 0.2831, 0.2831, 1.0, 0.2831, 0.2831, 0.2831, 1.0, 0.2831, 0.2831, 0.2831, 1.0, 0.2831, 0.2831, 0.2831, 1.0, 0.2831, 0.2831, 0.2831, 1.0, 0.2831, 0.2831, 0.2831, 1.0, 0.2831, 0.2831, 0.2831, 1.0, 0.2831, 0.2831, 0.2831, 1.0, 0.2831, 0.2831, 0.2831, 1.0, 0.2831, 0.2831, 0.2831, 1.0, 0.2831, 0.2831, 0.2831, 1.0, 0.2831, 0.2831, 0.2831, 1.0, 0.2831, 0.2831, 0.2831, 1.0, 0.2831, 0.2831, 0.2831, 1.0, 0.2831, 0.2831, 0.2831, 1.0, 0.2831, 0.2831, 0.2831, 1.0, 0.2831, 0.2831, 0.2831, 1.0, 0.2831, 0.2831, 0.2831, 1.0, 0.2831, 0.2831, 0.2831, 1.0, 0.2831, 0.2831, 0.2831, 1.0, 0.2831, 0.2831, 0.2831, 1.0, 0.2831, 0.2831, 0.2831, 1.0, 0.2831, 0.2831, 0.2831, 1.0, 0.2831, 0.2831, 0.2831, 1.0, 0.2831, 0.2831, 0.2831, 1.0, 0.2831, 0.2831, 0.2831, 1.0, 0.2831, 0.2831, 0.2831, 1.0, 0.2831, 0.2831, 0.2831, 1.0, 0.2831, 0.2831, 0.2831, 1.0, 0.2831, 0.2831, 0.2831, 1.0, 0.2831, 0.2831, 0.2831, 1.0, 0.2831, 0.2831, 0.2831, 1.0, 0.2831, 0.2831, 0.2831, 1.0, 0.2831, 0.2831, 0.2831, 1.0, 0.2831, 0.2831, 0.2831, 1.0, 0.2831, 0.2831, 0.2831, 1.0, 0.2831, 0.2831, 0.2831, 1.0, 0.2831, 0.2831, 0.2831, 1.0, 0.2831, 0.2831, 0.2831, 1.0, 0.2831, 0.2831, 0.2831, 1.0, 0.2831, 0.2831, 0.2831, 1.0, 0.2831, 0.2831, 0.2831, 1.0, 0.2831, 0.2831, 0.2831, 1.0, 0.2831, 0.2831, 0.2831, 1.0, 0.2831, 0.2831, 0.2831, 1.0, 0.2831, 0.2831, 0.2831, 1.0, 0.2831, 0.2831, 0.2831, 1.0, 0.2831, 0.2831, 0.2831, 1.0, 0.2831, 0.2831, 0.2831, 1.0, 0.2831, 0.2831, 0.2831, 1.0, 0.2831, 0.2831, 0.2831, 1.0, 0.2831, 0.2831, 0.2831, 1.0, 0.2831, 0.2831, 0.2831, 1.0, 0.2831, 0.2831, 0.2831, 1.0, 0.2831, 0.2831, 0.2831, 1.0, 0.2831, 0.2831, 0.2831, 1.0, 0.2831, 0.2831, 0.2831, 1.0, 0.2831, 0.2831, 0.2831, 1.0, 0.2831, 0.2831, 0.2831, 1.0, 0.2831, 0.2831, 0.2831, 1.0, 0.2831, 0.2831, 0.2831, 1.0, 0.2831, 0.2831, 0.2831, 1.0, 0.2831, 0.2831, 0.2831, 1.0, 0.2831, 0.2831, 0.2831, 1.0, 0.2831, 0.2831, 0.2831, 1.0, 0.2831, 0.2831, 0.2831, 1.0, 0.2831, 0.2831, 0.2831, 1.0, 0.2831, 0.2831, 0.2831, 1.0, 0.2831, 0.2831, 0.2831, 1.0, 0.2831, 0.2831, 0.2831, 1.0, 0.2831, 0.2831, 0.2831, 1.0, 0.2831, 0.2831, 0.2831, 1.0, 0.2831, 0.2831, 0.2831, 1.0, 0.2831, 0.2831, 0.2831, 1.0, 0.2831, 0.2831, 0.2831, 1.0, 0.2831, 0.2831, 0.2831, 1.0, 0.2831, 0.2831, 0.2831, 1.0, 0.2831, 0.2831, 0.2831, 1.0, 0.2831, 0.2831, 0.2831, 1.0, 0.2831, 0.2831, 0.2831, 1.0, 0.2831, 0.2831, 0.2831, 1.0, 0.2831, 0.2831, 0.2831, 1.0, 0.2831, 0.2831, 0.2831, 1.0, 0.2831, 0.2831, 0.2831, 1.0, 0.2831, 0.2831, 0.2831, 1.0, 0.2831, 0.2831, 0.2831, 1.0, 0.2831, 0.2831, 0.2831, 1.0, 0.2831, 0.2831, 0.2831, 1.0, 0.2831, 0.2831, 0.2831, 1.0, 0.2831, 0.2831, 0.2831, 1.0, 0.2831, 0.2831, 0.2831, 1.0, 0.2831, 0.2831, 0.2831, 1.0, 0.2831, 0.2831, 0.2831, 1.0, 0.2831, 0.2831, 0.2831, 1.0, 0.2831, 0.2831, 0.2831, 1.0, 0.2831, 0.2831, 0.2831, 1.0, 0.2831, 0.2831, 0.2831, 1.0, 0.2831, 0.2831, 0.2831, 1.0, 0.2831, 0.2831, 0.2831, 1.0, 0.2831, 0.2831, 0.2831, 1.0, 0.2831, 0.2831, 0.2831, 1.0, 0.2831, 0.2831, 0.2831, 1.0, 0.2831, 0.2831, 0.2831, 1.0, 0.2831, 0.2831, 0.2831, 1.0, 0.2831, 0.2831, 0.2831, 1.0, 0.2831, 0.2831, 0.2831, 1.0, 0.2831, 0.2831, 0.2831, 1.0, 0.2831, 0.2831, 0.2831, 1.0, 0.2831, 0.2831, 0.2831, 1.0, 0.2831, 0.2831, 0.2831, 1.0, 0.2831, 0.2831, 0.2831, 1.0, 0.2831, 0.2831, 0.2831, 1.0, 0.2831, 0.2831, 0.2831, 1.0, 0.2831, 0.2831, 0.2831, 1.0, 0.2831, 0.2831, 0.2831, 1.0, 0.2831, 0.2831, 0.2831, 1.0, 0.2831, 0.2831, 0.2831, 1.0, 0.2831, 0.2831, 0.2831, 1.0, 0.2831, 0.2831, 0.2831, 1.0, 0.2831, 0.2831, 0.2831, 1.0, 0.2831, 0.2831, 0.2831, 1.0, 0.2831, 0.2831, 0.2831, 1.0, 0.2831, 0.2831, 0.2831, 1.0, 0.2831, 0.2831, 0.2831, 1.0, 0.2831, 0.2831, 0.2831, 1.0, 0.2831, 0.2831, 0.2831, 1.0, 0.2831, 0.2831, 0.2831, 1.0, 0.2831, 0.2831, 0.2831, 1.0, 0.2831, 0.2831, 0.2831, 1.0, 0.2831, 0.2831, 0.2831, 1.0, 0.2831, 0.2831, 0.2831, 1.0, 0.2831, 0.2831, 0.2831, 1.0, 0.2831, 0.2831, 0.2831, 1.0, 0.2831, 0.2831, 0.2831, 1.0, 0.2831, 0.2831, 0.2831, 1.0, 0.2831, 0.2831, 0.2831, 1.0, 0.2831, 0.2831, 0.2831, 1.0, 0.2831, 0.2831, 0.2831, 1.0, 0.2831, 0.2831, 0.2831, 1.0, 0.2831, 0.2831, 0.2831, 1.0, 0.2831, 0.2831, 0.2831, 1.0, 0.2831, 0.2831, 0.2831, 1.0, 0.2831, 0.2831, 0.2831, 1.0, 0.2831, 0.2831, 0.2831, 1.0, 0.2831, 0.2831, 0.2831, 1.0, 0.2831, 0.2831, 0.2831, 1.0, 0.2831, 0.2831, 0.2831, 1.0, 0.2831, 0.2831, 0.2831, 1.0, 0.2831, 0.2831, 0.2831, 1.0, 0.2831, 0.2831, 0.2831, 1.0, 0.2831, 0.2831, 0.2831, 1.0, 0.2831, 0.2831, 0.2831, 1.0, 0.2831, 0.2831, 0.2831, 1.0, 0.2831, 0.2831, 0.2831, 1.0, 0.2831, 0.2831, 0.2831, 1.0, 0.2831, 0.2831, 0.2831, 1.0, 0.2831, 0.2831, 0.2831, 1.0, 0.2831, 0.2831, 0.2831, 1.0, 0.2831, 0.2831, 0.2831, 1.0, 0.2831, 0.2831, 0.2831, 1.0, 0.2831, 0.2831, 0.2831, 1.0, 0.2831, 0.2831, 0.2831, 1.0, 0.2831, 0.2831, 0.2831, 1.0, 0.2831, 0.2831, 0.2831, 1.0, 0.2831, 0.2831, 0.2831, 1.0, 0.05127, 0.05127, 0.05127, 1.0, 0.05127, 0.05127, 0.05127, 1.0, 0.05127, 0.05127, 0.05127, 1.0, 0.05127, 0.05127, 0.05127, 1.0, 0.05127, 0.05127, 0.05127, 1.0, 0.05127, 0.05127, 0.05127, 1.0, 0.05127, 0.05127, 0.05127, 1.0, 0.05127, 0.05127, 0.05127, 1.0, 0.05127, 0.05127, 0.05127, 1.0, 0.05127, 0.05127, 0.05127, 1.0, 0.05127, 0.05127, 0.05127, 1.0, 0.05127, 0.05127, 0.05127, 1.0, 0.2831, 0.2831, 0.2831, 1.0, 0.2831, 0.2831, 0.2831, 1.0, 0.2831, 0.2831, 0.2831, 1.0, 0.2831, 0.2831, 0.2831, 1.0, 0.2831, 0.2831, 0.2831, 1.0, 0.2831, 0.2831, 0.2831, 1.0, 0.2831, 0.2831, 0.2831, 1.0, 0.2831, 0.2831, 0.2831, 1.0, 0.2831, 0.2831, 0.2831, 1.0, 0.2831, 0.2831, 0.2831, 1.0, 0.2831, 0.2831, 0.2831, 1.0, 0.2831, 0.2831, 0.2831, 1.0, 0.2831, 0.2831, 0.2831, 1.0, 0.2831, 0.2831, 0.2831, 1.0, 0.2831, 0.2831, 0.2831, 1.0, 0.2831, 0.2831, 0.2831, 1.0, 0.2831, 0.2831, 0.2831, 1.0, 0.2831, 0.2831, 0.2831, 1.0, 0.2831, 0.2831, 0.2831, 1.0, 0.2831, 0.2831, 0.2831, 1.0, 0.2831, 0.2831, 0.2831, 1.0, 0.2831, 0.2831, 0.2831, 1.0, 0.2831, 0.2831, 0.2831, 1.0, 0.2831, 0.2831, 0.2831, 1.0, 0.2831, 0.2831, 0.2831, 1.0, 0.2831, 0.2831, 0.2831, 1.0, 0.2831, 0.2831, 0.2831, 1.0, 0.2831, 0.2831, 0.2831, 1.0, 0.2831, 0.2831, 0.2831, 1.0, 0.2831, 0.2831, 0.2831, 1.0, 0.2831, 0.2831, 0.2831, 1.0, 0.2831, 0.2831, 0.2831, 1.0, 0.2831, 0.2831, 0.2831, 1.0, 0.2831, 0.2831, 0.2831, 1.0, 0.2831, 0.2831, 0.2831, 1.0, 0.2831, 0.2831, 0.2831, 1.0, 0.2831, 0.2831, 0.2831, 1.0, 0.2831, 0.2831, 0.2831, 1.0, 0.2831, 0.2831, 0.2831, 1.0, 0.2831, 0.2831, 0.2831, 1.0, 0.2831, 0.2831, 0.2831, 1.0, 0.2831, 0.2831, 0.2831, 1.0, 0.2831, 0.2831, 0.2831, 1.0, 0.2831, 0.2831, 0.2831, 1.0, 0.2831, 0.2831, 0.2831, 1.0, 0.2831, 0.2831, 0.2831, 1.0, 0.2831, 0.2831, 0.2831, 1.0, 0.2831, 0.2831, 0.2831, 1.0, 0.2831, 0.2831, 0.2831, 1.0, 0.2831, 0.2831, 0.2831, 1.0, 0.2831, 0.2831, 0.2831, 1.0, 0.2831, 0.2831, 0.2831, 1.0, 0.2831, 0.2831, 0.2831, 1.0, 0.2831, 0.2831, 0.2831, 1.0, 0.2831, 0.2831, 0.2831, 1.0, 0.2831, 0.2831, 0.2831, 1.0, 0.2831, 0.2831, 0.2831, 1.0, 0.2831, 0.2831, 0.2831, 1.0, 0.2831, 0.2831, 0.2831, 1.0, 0.2831, 0.2831, 0.2831, 1.0, 0.2831, 0.2831, 0.2831, 1.0, 0.2831, 0.2831, 0.2831, 1.0, 0.2831, 0.2831, 0.2831, 1.0, 0.2831, 0.2831, 0.2831, 1.0, 0.2831, 0.2831, 0.2831, 1.0, 0.2831, 0.2831, 0.2831, 1.0, 0.2831, 0.2831, 0.2831, 1.0, 0.2831, 0.2831, 0.2831, 1.0, 0.2831, 0.2831, 0.2831, 1.0, 0.2831, 0.2831, 0.2831, 1.0, 0.2831, 0.2831, 0.2831, 1.0, 0.2831, 0.2831, 0.2831, 1.0, 0.2831, 0.2831, 0.2831, 1.0, 0.2831, 0.2831, 0.2831, 1.0, 0.2831, 0.2831, 0.2831, 1.0, 0.2831, 0.2831, 0.2831, 1.0, 0.2831, 0.2831, 0.2831, 1.0, 0.2831, 0.2831, 0.2831, 1.0, 0.2831, 0.2831, 0.2831, 1.0, 0.2831, 0.2831, 0.2831, 1.0, 0.2831, 0.2831, 0.2831, 1.0, 0.2831, 0.2831, 0.2831, 1.0, 0.2831, 0.2831, 0.2831, 1.0, 0.2831, 0.2831, 0.2831, 1.0, 0.2831, 0.2831, 0.2831, 1.0, 0.2831, 0.2831, 0.2831, 1.0, 0.2831, 0.2831, 0.2831, 1.0, 0.2831, 0.2831, 0.2831, 1.0, 0.2831, 0.2831, 0.2831, 1.0, 0.2831, 0.2831, 0.2831, 1.0, 0.2831, 0.2831, 0.2831, 1.0, 0.2831, 0.2831, 0.2831, 1.0, 0.2831, 0.2831, 0.2831, 1.0, 0.2831, 0.2831, 0.2831, 1.0, 0.2831, 0.2831, 0.2831, 1.0, 0.2831, 0.2831, 0.2831, 1.0, 0.2831, 0.2831, 0.2831, 1.0, 0.2831, 0.2831, 0.2831, 1.0, 0.2831, 0.2831, 0.2831, 1.0, 0.2831, 0.2831, 0.2831, 1.0, 0.2831, 0.2831, 0.2831, 1.0, 0.2831, 0.2831, 0.2831, 1.0, 0.2831, 0.2831, 0.2831, 1.0, 0.2831, 0.2831, 0.2831, 1.0, 0.2831, 0.2831, 0.2831, 1.0, 0.2831, 0.2831, 0.2831, 1.0, 0.2831, 0.2831, 0.2831, 1.0, 0.2831, 0.2831, 0.2831, 1.0, 0.2831, 0.2831, 0.2831, 1.0, 0.2831, 0.2831, 0.2831, 1.0, 0.2831, 0.2831, 0.2831, 1.0, 0.2831, 0.2831, 0.2831, 1.0, 0.2831, 0.2831, 0.2831, 1.0, 0.2831, 0.2831, 0.2831, 1.0, 0.2831, 0.2831, 0.2831, 1.0, 0.2831, 0.2831, 0.2831, 1.0, 0.2831, 0.2831, 0.2831, 1.0, 0.2831, 0.2831, 0.2831, 1.0, 0.2831, 0.2831, 0.2831, 1.0, 0.2831, 0.2831, 0.2831, 1.0, 0.2831, 0.2831, 0.2831, 1.0, 0.2831, 0.2831, 0.2831, 1.0, 0.2831, 0.2831, 0.2831, 1.0, 0.2831, 0.2831, 0.2831, 1.0, 0.2831, 0.2831, 0.2831, 1.0, 0.2831, 0.2831, 0.2831, 1.0, 0.2831, 0.2831, 0.2831, 1.0, 0.2831, 0.2831, 0.2831, 1.0, 0.2831, 0.2831, 0.2831, 0.9961, 0.2831, 0.2831, 0.2831, 1.0, 0.2831, 0.2831, 0.2831, 1.0, 0.2831, 0.2831, 0.2831, 1.0, 0.2831, 0.2831, 0.2831, 1.0, 0.2831, 0.2831, 0.2831, 1.0, 0.2831, 0.2831, 0.2831, 1.0, 0.2831, 0.2831, 0.2831, 1.0, 0.2831, 0.2831, 0.2831, 1.0, 0.2831, 0.2831, 0.2831, 1.0, 0.2831, 0.2831, 0.2831, 1.0, 0.2831, 0.2831, 0.2831, 1.0, 0.2831, 0.2831, 0.2831, 1.0, 0.2831, 0.2831, 0.2831, 1.0, 0.2831, 0.2831, 0.2831, 1.0, 0.2831, 0.2831, 0.2831, 1.0, 0.2831, 0.2831, 0.2831, 1.0, 0.2831, 0.2831, 0.2831, 1.0, 0.2831, 0.2831, 0.2831, 1.0, 0.2831, 0.2831, 0.2831, 1.0, 0.2831, 0.2831, 0.2831, 1.0, 0.2831, 0.2831, 0.2831, 1.0, 0.2831, 0.2831, 0.2831, 1.0, 0.2831, 0.2831, 0.2831, 1.0, 0.2831, 0.2831, 0.2831, 1.0, 0.2831, 0.2831, 0.2831, 1.0, 0.2831, 0.2831, 0.2831, 1.0, 0.2831, 0.2831, 0.2831, 1.0, 0.2831, 0.2831, 0.2831, 1.0, 0.2831, 0.2831, 0.2831, 1.0, 0.2831, 0.2831, 0.2831, 1.0, 0.2831, 0.2831, 0.2831, 1.0, 0.2831, 0.2831, 0.2831, 1.0, 0.2831, 0.2831, 0.2831, 1.0, 0.2831, 0.2831, 0.2831, 1.0, 0.2831, 0.2831, 0.2831, 1.0, 0.2831, 0.2831, 0.2831, 1.0, 0.2831, 0.2831, 0.2831, 1.0, 0.2831, 0.2831, 0.2831, 1.0, 0.2831, 0.2831, 0.2831, 1.0, 0.2831, 0.2831, 0.2831, 1.0, 0.2831, 0.2831, 0.2831, 1.0, 0.2831, 0.2831, 0.2831, 1.0, 0.2831, 0.2831, 0.2831, 1.0, 0.2831, 0.2831, 0.2831, 1.0, 0.2831, 0.2831, 0.2831, 1.0, 0.2831, 0.2831, 0.2831, 1.0, 0.2831, 0.2831, 0.2831, 1.0, 0.2831, 0.2831, 0.2831, 1.0, 0.2831, 0.2831, 0.2831, 1.0, 0.2831, 0.2831, 0.2831, 1.0, 0.2831, 0.2831, 0.2831, 1.0, 0.2831, 0.2831, 0.2831, 1.0, 0.2831, 0.2831, 0.2831, 1.0, 0.2831, 0.2831, 0.2831, 1.0, 0.2831, 0.2831, 0.2831, 1.0, 0.2831, 0.2831, 0.2831, 1.0, 0.2831, 0.2831, 0.2831, 1.0, 0.2831, 0.2831, 0.2831, 1.0, 0.2831, 0.2831, 0.2831, 1.0, 0.2831, 0.2831, 0.2831, 1.0, 0.2831, 0.2831, 0.2831, 1.0, 0.2831, 0.2831, 0.2831, 1.0, 0.2831, 0.2831, 0.2831, 1.0, 0.2831, 0.2831, 0.2831, 1.0, 0.2831, 0.2831, 0.2831, 1.0, 0.2831, 0.2831, 0.2831, 1.0, 0.2831, 0.2831, 0.2831, 1.0, 0.2831, 0.2831, 0.2831, 1.0, 0.2831, 0.2831, 0.2831, 1.0, 0.2831, 0.2831, 0.2831, 1.0, 0.2831, 0.2831, 0.2831, 1.0, 0.2831, 0.2831, 0.2831, 1.0, 0.2831, 0.2831, 0.2831, 1.0, 0.2831, 0.2831, 0.2831, 1.0, 0.2831, 0.2831, 0.2831, 1.0, 0.2831, 0.2831, 0.2831, 1.0, 0.2831, 0.2831, 0.2831, 1.0, 0.2831, 0.2831, 0.2831, 1.0, 0.2831, 0.2831, 0.2831, 1.0, 0.2831, 0.2831, 0.2831, 1.0, 0.2831, 0.2831, 0.2831, 1.0, 0.2831, 0.2831, 0.2831, 1.0, 0.2831, 0.2831, 0.2831, 1.0, 0.2831, 0.2831, 0.2831, 1.0, 0.2831, 0.2831, 0.2831, 1.0, 0.2831, 0.2831, 0.2831, 1.0, 0.2831, 0.2831, 0.2831, 1.0, 0.2831, 0.2831, 0.2831, 1.0, 0.2831, 0.2831, 0.2831, 1.0, 0.2831, 0.2831, 0.2831, 1.0, 0.2831, 0.2831, 0.2831, 1.0, 0.2831, 0.2831, 0.2831, 1.0, 0.2831, 0.2831, 0.2831, 1.0, 0.2831, 0.2831, 0.2831, 1.0, 0.2831, 0.2831, 0.2831, 1.0, 0.2831, 0.2831, 0.2831, 1.0, 0.2831, 0.2831, 0.2831, 1.0, 0.2831, 0.2831, 0.2831, 1.0, 0.2831, 0.2831, 0.2831, 1.0, 0.2831, 0.2831, 0.2831, 1.0, 0.2831, 0.2831, 0.2831, 1.0, 0.2831, 0.2831, 0.2831, 1.0, 0.2831, 0.2831, 0.2831, 1.0, 0.2831, 0.2831, 0.2831, 1.0, 0.2831, 0.2831, 0.2831, 1.0, 0.2831, 0.2831, 0.2831, 1.0, 0.2831, 0.2831, 0.2831, 1.0, 0.2831, 0.2831, 0.2831, 1.0, 0.2831, 0.2831, 0.2831, 1.0, 0.2831, 0.2831, 0.2831, 1.0, 0.2831, 0.2831, 0.2831, 1.0, 0.2831, 0.2831, 0.2831, 1.0, 0.2831, 0.2831, 0.2831, 1.0, 0.2831, 0.2831, 0.2831, 1.0, 0.2831, 0.2831, 0.2831, 1.0, 0.2831, 0.2831, 0.2831, 1.0, 0.2831, 0.2831, 0.2831, 1.0, 0.2831, 0.2831, 0.2831, 1.0, 0.2831, 0.2831, 0.2831, 1.0, 0.2831, 0.2831, 0.2831, 1.0, 0.2831, 0.2831, 0.2831, 1.0, 0.2831, 0.2831, 0.2831, 1.0, 0.2831, 0.2831, 0.2831, 1.0, 0.2831, 0.2831, 0.2831, 1.0, 0.2831, 0.2831, 0.2831, 1.0, 0.2831, 0.2831, 0.2831, 1.0, 0.2831, 0.2831, 0.2831, 1.0, 0.2831, 0.2831, 0.2831, 1.0, 0.2831, 0.2831, 0.2831, 1.0, 0.2831, 0.2831, 0.2831, 1.0, 0.2831, 0.2831, 0.2831, 1.0, 0.2831, 0.2831, 0.2831, 1.0, 0.2831, 0.2831, 0.2831, 1.0, 0.2831, 0.2831, 0.2831, 1.0, 0.2831, 0.2831, 0.2831, 1.0, 0.2831, 0.2831, 0.2831, 1.0, 0.2831, 0.2831, 0.2831, 1.0, 0.2831, 0.2831, 0.2831, 1.0, 0.2831, 0.2831, 0.2831, 1.0, 0.2831, 0.2831, 0.2831, 1.0, 0.2831, 0.2831, 0.2831, 1.0, 0.2831, 0.2831, 0.2831, 1.0, 0.2831, 0.2831, 0.2831, 1.0, 0.2831, 0.2831, 0.2831, 1.0, 0.2831, 0.2831, 0.2831, 1.0, 0.2831, 0.2831, 0.2831, 1.0, 0.2831, 0.2831, 0.2831, 1.0, 0.2831, 0.2831, 0.2831, 1.0, 0.2831, 0.2831, 0.2831, 1.0, 0.2831, 0.2831, 0.2831, 1.0, 0.2831, 0.2831, 0.2831, 1.0, 0.2831, 0.2831, 0.2831, 1.0, 0.2831, 0.2831, 0.2831, 1.0, 0.2831, 0.2831, 0.2831, 1.0, 0.2831, 0.2831, 0.2831, 1.0, 0.2831, 0.2831, 0.2831, 1.0, 0.2831, 0.2831, 0.2831, 1.0, 0.2831, 0.2831, 0.2831, 1.0, 0.2831, 0.2831, 0.2831, 1.0, 0.2831, 0.2831, 0.2831, 1.0, 0.2831, 0.2831, 0.2831, 1.0, 0.2831, 0.2831, 0.2831, 1.0, 0.2831, 0.2831, 0.2831, 1.0, 0.2831, 0.2831, 0.2831, 1.0, 0.2831, 0.2831, 0.2831, 1.0, 0.2831, 0.2831, 0.2831, 1.0, 0.2831, 0.2831, 0.2831, 1.0, 0.2831, 0.2831, 0.2831, 1.0, 0.2831, 0.2831, 0.2831, 1.0, 0.2831, 0.2831, 0.2831, 1.0, 0.2831, 0.2831, 0.2831, 1.0, 0.2831, 0.2831, 0.2831, 1.0, 0.2831, 0.2831, 0.2831, 1.0, 0.2831, 0.2831, 0.2831, 1.0, 0.2831, 0.2831, 0.2831, 1.0, 0.2831, 0.2831, 0.2831, 1.0, 0.2831, 0.2831, 0.2831, 1.0, 0.2831, 0.2831, 0.2831, 1.0, 0.2831, 0.2831, 0.2831, 1.0, 0.2831, 0.2831, 0.2831, 1.0, 0.2831, 0.2831, 0.2831, 1.0, 0.2831, 0.2831, 0.2831, 1.0, 0.2831, 0.2831, 0.2831, 1.0, 0.2831, 0.2831, 0.2831, 1.0, 0.2831, 0.2831, 0.2831, 0.9961, 0.2831, 0.2831, 0.2831, 0.9961, 0.2831, 0.2831, 0.2831, 1.0, 0.2831, 0.2831, 0.2831, 0.9961, 0.2831, 0.2831, 0.2831, 0.9961, 0.2831, 0.2831, 0.2831, 0.9961, 0.2831, 0.2831, 0.2831, 0.9961, 0.2831, 0.2831, 0.2831, 0.9961, 0.2831, 0.2831, 0.2831, 1.0, 0.2831, 0.2831, 0.2831, 1.0, 0.2831, 0.2831, 0.2831, 0.9961, 0.2831, 0.2831, 0.2831, 1.0, 0.2831, 0.2831, 0.2831, 1.0, 0.2831, 0.2831, 0.2831, 1.0, 0.2831, 0.2831, 0.2831, 1.0, 0.2831, 0.2831, 0.2831, 1.0, 0.2831, 0.2831, 0.2831, 1.0, 0.2831, 0.2831, 0.2831, 1.0, 0.2831, 0.2831, 0.2831, 1.0, 0.2831, 0.2831, 0.2831, 1.0, 0.2831, 0.2831, 0.2831, 1.0, 0.2831, 0.2831, 0.2831, 1.0, 0.2831, 0.2831, 0.2831, 1.0, 0.2831, 0.2831, 0.2831, 1.0, 0.2831, 0.2831, 0.2831, 1.0, 0.2831, 0.2831, 0.2831, 1.0, 0.2831, 0.2831, 0.2831, 1.0, 0.2831, 0.2831, 0.2831, 1.0, 0.2831, 0.2831, 0.2831, 1.0, 0.2831, 0.2831, 0.2831, 1.0, 0.2831, 0.2831, 0.2831, 1.0, 0.2831, 0.2831, 0.2831, 1.0, 0.2831, 0.2831, 0.2831, 1.0, 0.2831, 0.2831, 0.2831, 1.0, 0.2831, 0.2831, 0.2831, 1.0, 0.2831, 0.2831, 0.2831, 1.0, 0.2831, 0.2831, 0.2831, 0.9961, 0.2831, 0.2831, 0.2831, 0.9961, 0.2831, 0.2831, 0.2831, 1.0, 0.2831, 0.2831, 0.2831, 0.9961, 0.2831, 0.2831, 0.2831, 0.9961, 0.2831, 0.2831, 0.2831, 0.9961, 0.2831, 0.2831, 0.2831, 0.9961, 0.2831, 0.2831, 0.2831, 0.9961, 0.2831, 0.2831, 0.2831, 1.0, 0.2831, 0.2831, 0.2831, 1.0, 0.2831, 0.2831, 0.2831, 0.9961, 0.2831, 0.2831, 0.2831, 1.0, 0.2831, 0.2831, 0.2831, 1.0, 0.2831, 0.2831, 0.2831, 1.0, 0.2831, 0.2831, 0.2831, 1.0, 0.2831, 0.2831, 0.2831, 1.0, 0.2831, 0.2831, 0.2831, 1.0, 0.2831, 0.2831, 0.2831, 1.0, 0.2831, 0.2831, 0.2831, 1.0, 0.2831, 0.2831, 0.2831, 1.0, 0.2831, 0.2831, 0.2831, 1.0, 0.2831, 0.2831, 0.2831, 1.0, 0.2831, 0.2831, 0.2831, 1.0, 0.2831, 0.2831, 0.2831, 1.0, 0.2831, 0.2831, 0.2831, 1.0, 0.2831, 0.2831, 0.2831, 1.0, 0.2831, 0.2831, 0.2831, 1.0, 0.2831, 0.2831, 0.2831, 1.0, 0.2831, 0.2831, 0.2831, 1.0, 0.2831, 0.2831, 0.2831, 1.0, 0.2831, 0.2831, 0.2831, 1.0, 0.2831, 0.2831, 0.2831, 1.0, 0.2831, 0.2831, 0.2831, 1.0, 0.2831, 0.2831, 0.2831, 1.0, 0.2831, 0.2831, 0.2831, 1.0, 0.2831, 0.2831, 0.2831, 1.0, 0.2831, 0.2831, 0.2831, 0.9961, 0.2831, 0.2831, 0.2831, 0.9961, 0.2831, 0.2831, 0.2831, 1.0, 0.2831, 0.2831, 0.2831, 0.9961, 0.2831, 0.2831, 0.2831, 0.9961, 0.2831, 0.2831, 0.2831, 0.9961, 0.2831, 0.2831, 0.2831, 0.9961, 0.2831, 0.2831, 0.2831, 0.9961, 0.2831, 0.2831, 0.2831, 1.0, 0.2831, 0.2831, 0.2831, 1.0, 0.2831, 0.2831, 0.2831, 0.9961, 0.2831, 0.2831, 0.2831, 1.0, 0.2831, 0.2831, 0.2831, 1.0, 0.2831, 0.2831, 0.2831, 1.0, 0.2831, 0.2831, 0.2831, 1.0, 0.2831, 0.2831, 0.2831, 1.0, 0.2831, 0.2831, 0.2831, 1.0, 0.2831, 0.2831, 0.2831, 1.0, 0.2831, 0.2831, 0.2831, 1.0, 0.2831, 0.2831, 0.2831, 1.0, 0.2831, 0.2831, 0.2831, 1.0, 0.2831, 0.2831, 0.2831, 1.0, 0.2831, 0.2831, 0.2831, 1.0, 0.2831, 0.2831, 0.2831, 1.0, 0.2831, 0.2831, 0.2831, 1.0, 0.2831, 0.2831, 0.2831, 1.0, 0.2831, 0.2831, 0.2831, 1.0, 0.2831, 0.2831, 0.2831, 1.0, 0.2831, 0.2831, 0.2831, 1.0, 0.2831, 0.2831, 0.2831, 1.0, 0.2831, 0.2831, 0.2831, 1.0, 0.2831, 0.2831, 0.2831, 1.0, 0.2831, 0.2831, 0.2831, 1.0, 0.2831, 0.2831, 0.2831, 1.0, 0.2831, 0.2831, 0.2831, 1.0, 0.2831, 0.2831, 0.2831, 1.0, 0.2831, 0.2831, 0.2831, 0.9961, 0.2831, 0.2831, 0.2831, 0.9961, 0.2831, 0.2831, 0.2831, 1.0, 0.2831, 0.2831, 0.2831, 0.9961, 0.2831, 0.2831, 0.2831, 0.9961, 0.2831, 0.2831, 0.2831, 0.9961, 0.2831, 0.2831, 0.2831, 0.9961, 0.2831, 0.2831, 0.2831, 0.9961, 0.2831, 0.2831, 0.2831, 1.0, 0.2831, 0.2831, 0.2831, 1.0, 0.2831, 0.2831, 0.2831, 0.9961, 0.2831, 0.2831, 0.2831, 1.0, 0.2831, 0.2831, 0.2831, 1.0, 0.2831, 0.2831, 0.2831, 1.0, 0.2831, 0.2831, 0.2831, 1.0, 0.2831, 0.2831, 0.2831, 1.0, 0.2831, 0.2831, 0.2831, 1.0, 0.2831, 0.2831, 0.2831, 1.0, 0.2831, 0.2831, 0.2831, 1.0, 0.2831, 0.2831, 0.2831, 1.0, 0.2831, 0.2831, 0.2831, 1.0, 0.2831, 0.2831, 0.2831, 1.0, 0.2831, 0.2831, 0.2831, 1.0, 0.2831, 0.2831, 0.2831, 1.0, 0.2831, 0.2831, 0.2831, 1.0, 0.2831, 0.2831, 0.2831, 1.0, 0.2831, 0.2831, 0.2831, 1.0, 0.2831, 0.2831, 0.2831, 1.0, 0.2831, 0.2831, 0.2831, 1.0, 0.2831, 0.2831, 0.2831, 1.0, 0.2831, 0.2831, 0.2831, 1.0, 0.2831, 0.2831, 0.2831, 1.0, 0.2831, 0.2831, 0.2831, 1.0, 0.2831, 0.2831, 0.2831, 1.0, 0.2831, 0.2831, 0.2831, 1.0, 0.2831, 0.2831, 0.2831, 1.0, 0.2831, 0.2831, 0.2831, 0.9961, 0.2831, 0.2831, 0.2831, 0.9961, 0.2831, 0.2831, 0.2831, 1.0, 0.2831, 0.2831, 0.2831, 0.9961, 0.2831, 0.2831, 0.2831, 0.9961, 0.2831, 0.2831, 0.2831, 0.9961, 0.2831, 0.2831, 0.2831, 0.9961, 0.2831, 0.2831, 0.2831, 0.9961, 0.2831, 0.2831, 0.2831, 1.0, 0.2831, 0.2831, 0.2831, 1.0, 0.2831, 0.2831, 0.2831, 0.9961, 0.2831, 0.2831, 0.2831, 1.0, 0.2831, 0.2831, 0.2831, 1.0, 0.2831, 0.2831, 0.2831, 1.0, 0.2831, 0.2831, 0.2831, 1.0, 0.2831, 0.2831, 0.2831, 1.0, 0.2831, 0.2831, 0.2831, 1.0, 0.2831, 0.2831, 0.2831, 1.0, 0.2831, 0.2831, 0.2831, 1.0, 0.2831, 0.2831, 0.2831, 1.0, 0.2831, 0.2831, 0.2831, 1.0, 0.2831, 0.2831, 0.2831, 1.0, 0.2831, 0.2831, 0.2831, 1.0, 0.2831, 0.2831, 0.2831, 1.0, 0.2831, 0.2831, 0.2831, 1.0, 0.2831, 0.2831, 0.2831, 1.0, 0.2831, 0.2831, 0.2831, 1.0, 0.2831, 0.2831, 0.2831, 1.0, 0.2831, 0.2831, 0.2831, 1.0, 0.2831, 0.2831, 0.2831, 1.0, 0.2831, 0.2831, 0.2831, 1.0, 0.2831, 0.2831, 0.2831, 1.0, 0.2831, 0.2831, 0.2831, 1.0, 0.2831, 0.2831, 0.2831, 1.0, 0.2831, 0.2831, 0.2831, 1.0, 0.2831, 0.2831, 0.2831, 1.0, 0.2831, 0.2831, 0.2831, 0.9961, 0.2831, 0.2831, 0.2831, 0.9961, 0.2831, 0.2831, 0.2831, 1.0, 0.2831, 0.2831, 0.2831, 0.9961, 0.2831, 0.2831, 0.2831, 0.9961, 0.2831, 0.2831, 0.2831, 0.9961, 0.2831, 0.2831, 0.2831, 0.9961, 0.2831, 0.2831, 0.2831, 0.9961, 0.2831, 0.2831, 0.2831, 1.0, 0.2831, 0.2831, 0.2831, 1.0, 0.2831, 0.2831, 0.2831, 0.9961, 0.2831, 0.2831, 0.2831, 1.0, 0.2831, 0.2831, 0.2831, 1.0, 0.2831, 0.2831, 0.2831, 1.0, 0.2831, 0.2831, 0.2831, 1.0, 0.2831, 0.2831, 0.2831, 1.0, 0.2831, 0.2831, 0.2831, 1.0, 0.2831, 0.2831, 0.2831, 1.0, 0.2831, 0.2831, 0.2831, 1.0, 0.2831, 0.2831, 0.2831, 1.0, 0.2831, 0.2831, 0.2831, 1.0, 0.2831, 0.2831, 0.2831, 1.0, 0.2831, 0.2831, 0.2831, 1.0, 0.2831, 0.2831, 0.2831, 1.0, 0.2831, 0.2831, 0.2831, 1.0, 0.2831, 0.2831, 0.2831, 1.0, 0.2831, 0.2831, 0.2831, 1.0, 0.2831, 0.2831, 0.2831, 1.0, 0.2831, 0.2831, 0.2831, 1.0, 0.2831, 0.2831, 0.2831, 1.0, 0.2831, 0.2831, 0.2831, 1.0, 0.2831, 0.2831, 0.2831, 1.0, 0.2831, 0.2831, 0.2831, 1.0, 0.2831, 0.2831, 0.2831, 1.0, 0.2831, 0.2831, 0.2831, 1.0, 0.2831, 0.2831, 0.2831, 1.0, 0.2831, 0.2831, 0.2831, 0.9961, 0.2831, 0.2831, 0.2831, 0.9961, 0.2831, 0.2831, 0.2831, 1.0, 0.2831, 0.2831, 0.2831, 0.9961, 0.2831, 0.2831, 0.2831, 0.9961, 0.2831, 0.2831, 0.2831, 0.9961, 0.2831, 0.2831, 0.2831, 0.9961, 0.2831, 0.2831, 0.2831, 0.9961, 0.2831, 0.2831, 0.2831, 1.0, 0.2831, 0.2831, 0.2831, 1.0, 0.2831, 0.2831, 0.2831, 0.9961, 0.2831, 0.2831, 0.2831, 1.0, 0.2831, 0.2831, 0.2831, 1.0, 0.2831, 0.2831, 0.2831, 1.0, 0.2831, 0.2831, 0.2831, 1.0, 0.2831, 0.2831, 0.2831, 1.0, 0.2831, 0.2831, 0.2831, 1.0, 0.2831, 0.2831, 0.2831, 1.0, 0.2831, 0.2831, 0.2831, 1.0, 0.2831, 0.2831, 0.2831, 1.0, 0.2831, 0.2831, 0.2831, 1.0, 0.2831, 0.2831, 0.2831, 1.0, 0.2831, 0.2831, 0.2831, 1.0, 0.2831, 0.2831, 0.2831, 1.0, 0.2831, 0.2831, 0.2831, 1.0, 0.2831, 0.2831, 0.2831, 1.0, 0.2831, 0.2831, 0.2831, 1.0, 0.2831, 0.2831, 0.2831, 1.0, 0.2831, 0.2831, 0.2831, 1.0, 0.2831, 0.2831, 0.2831, 1.0, 0.2831, 0.2831, 0.2831, 1.0, 0.2831, 0.2831, 0.2831, 1.0, 0.2831, 0.2831, 0.2831, 1.0, 0.2831, 0.2831, 0.2831, 1.0, 0.2831, 0.2831, 0.2831, 1.0, 0.2831, 0.2831, 0.2831, 1.0, 0.2831, 0.2831, 0.2831, 1.0, 0.2831, 0.2831, 0.2831, 0.9961, 0.2831, 0.2831, 0.2831, 1.0, 0.2831, 0.2831, 0.2831, 1.0, 0.2831, 0.2831, 0.2831, 1.0, 0.2831, 0.2831, 0.2831, 0.9961, 0.2831, 0.2831, 0.2831, 0.9961, 0.2831, 0.2831, 0.2831, 1.0, 0.2831, 0.2831, 0.2831, 1.0, 0.2831, 0.2831, 0.2831, 1.0, 0.2831, 0.2831, 0.2831, 0.9961, 0.2831, 0.2831, 0.2831, 1.0, 0.2831, 0.2831, 0.2831, 1.0, 0.2831, 0.2831, 0.2831, 1.0, 0.2831, 0.2831, 0.2831, 1.0, 0.2831, 0.2831, 0.2831, 1.0, 0.2831, 0.2831, 0.2831, 1.0, 0.2831, 0.2831, 0.2831, 1.0, 0.2831, 0.2831, 0.2831, 1.0, 0.2831, 0.2831, 0.2831, 1.0, 0.2831, 0.2831, 0.2831, 1.0, 0.2831, 0.2831, 0.2831, 1.0, 0.2831, 0.2831, 0.2831, 1.0, 0.2831, 0.2831, 0.2831, 1.0, 0.2831, 0.2831, 0.2831, 1.0, 0.2831, 0.2831, 0.2831, 1.0, 0.2831, 0.2831, 0.2831, 1.0, 0.2831, 0.2831, 0.2831, 1.0, 0.2831, 0.2831, 0.2831, 0.9961, 0.2831, 0.2831, 0.2831, 1.0, 0.2831, 0.2831, 0.2831, 1.0, 0.2831, 0.2831, 0.2831, 0.9961, 0.2831, 0.2831, 0.2831, 0.9961, 0.2831, 0.2831, 0.2831, 1.0, 0.2831, 0.2831, 0.2831, 1.0, 0.2831, 0.2831, 0.2831, 1.0, 0.2831, 0.2831, 0.2831, 0.9961, 0.2831, 0.2831, 0.2831, 0.9961, 0.2831, 0.2831, 0.2831, 1.0, 0.2831, 0.2831, 0.2831, 0.9961, 0.2831, 0.2831, 0.2831, 0.9961, 0.2831, 0.2831, 0.2831, 0.9961, 0.2831, 0.2831, 0.2831, 0.9961, 0.2831, 0.2831, 0.2831, 0.9961, 0.2831, 0.2831, 0.2831, 1.0, 0.2831, 0.2831, 0.2831, 1.0, 0.2831, 0.2831, 0.2831, 0.9961, 0.2831, 0.2831, 0.2831, 1.0, 0.2831, 0.2831, 0.2831, 1.0, 0.2831, 0.2831, 0.2831, 1.0, 0.2831, 0.2831, 0.2831, 1.0, 0.2831, 0.2831, 0.2831, 1.0, 0.2831, 0.2831, 0.2831, 1.0, 0.2831, 0.2831, 0.2831, 1.0, 0.2831, 0.2831, 0.2831, 1.0, 0.2831, 0.2831, 0.2831, 1.0, 0.2831, 0.2831, 0.2831, 1.0, 0.2831, 0.2831, 0.2831, 1.0, 0.2831, 0.2831, 0.2831, 1.0, 0.2831, 0.2831, 0.2831, 1.0, 0.2831, 0.2831, 0.2831, 1.0, 0.2831, 0.2831, 0.2831, 1.0, 0.2831, 0.2831, 0.2831, 1.0, 0.2831, 0.2831, 0.2831, 1.0, 0.2831, 0.2831, 0.2831, 1.0, 0.2831, 0.2831, 0.2831, 1.0, 0.2831, 0.2831, 0.2831, 1.0, 0.2831, 0.2831, 0.2831, 1.0, 0.2831, 0.2831, 0.2831, 1.0, 0.2831, 0.2831, 0.2831, 1.0, 0.2831, 0.2831, 0.2831, 1.0, 0.2831, 0.2831, 0.2831, 1.0, 0.2831, 0.2831, 0.2831, 0.9961, 0.2831, 0.2831, 0.2831, 0.9961, 0.2831, 0.2831, 0.2831, 1.0, 0.2831, 0.2831, 0.2831, 0.9961, 0.2831, 0.2831, 0.2831, 0.9961, 0.2831, 0.2831, 0.2831, 0.9961, 0.2831, 0.2831, 0.2831, 0.9961, 0.2831, 0.2831, 0.2831, 0.9961, 0.2831, 0.2831, 0.2831, 1.0, 0.2831, 0.2831, 0.2831, 1.0, 0.2831, 0.2831, 0.2831, 0.9961, 0.2831, 0.2831, 0.2831, 1.0, 0.2831, 0.2831, 0.2831, 1.0, 0.2831, 0.2831, 0.2831, 1.0, 0.2831, 0.2831, 0.2831, 1.0, 0.2831, 0.2831, 0.2831, 1.0, 0.2831, 0.2831, 0.2831, 1.0, 0.2831, 0.2831, 0.2831, 1.0, 0.2831, 0.2831, 0.2831, 1.0, 0.2831, 0.2831, 0.2831, 1.0, 0.2831, 0.2831, 0.2831, 1.0, 0.2831, 0.2831, 0.2831, 1.0, 0.2831, 0.2831, 0.2831, 1.0, 0.2831, 0.2831, 0.2831, 1.0, 0.2831, 0.2831, 0.2831, 1.0, 0.2831, 0.2831, 0.2831, 1.0, 0.2831, 0.2831, 0.2831, 1.0, 0.2831, 0.2831, 0.2831, 1.0, 0.2831, 0.2831, 0.2831, 1.0, 0.2831, 0.2831, 0.2831, 1.0, 0.2831, 0.2831, 0.2831, 1.0, 0.2831, 0.2831, 0.2831, 1.0, 0.2831, 0.2831, 0.2831, 1.0, 0.2831, 0.2831, 0.2831, 1.0, 0.2831, 0.2831, 0.2831, 1.0, 0.05127, 0.05127, 0.05127, 1.0, 0.05127, 0.05127, 0.05127, 0.9961, 0.05127, 0.05127, 0.05127, 0.9961, 0.05127, 0.05127, 0.05127, 1.0, 0.05127, 0.05127, 0.05127, 0.9961, 0.05127, 0.05127, 0.05127, 0.9961, 0.05127, 0.05127, 0.05127, 0.9961, 0.05127, 0.05127, 0.05127, 0.9961, 0.05127, 0.05127, 0.05127, 0.9961, 0.05127, 0.05127, 0.05127, 1.0, 0.05127, 0.05127, 0.05127, 1.0, 0.05127, 0.05127, 0.05127, 0.9961, 0.05127, 0.05127, 0.05127, 1.0, 0.05127, 0.05127, 0.05127, 1.0, 0.05127, 0.05127, 0.05127, 1.0, 0.05127, 0.05127, 0.05127, 1.0, 0.05127, 0.05127, 0.05127, 1.0, 0.05127, 0.05127, 0.05127, 1.0, 0.05127, 0.05127, 0.05127, 1.0, 0.05127, 0.05127, 0.05127, 1.0, 0.05127, 0.05127, 0.05127, 1.0, 0.05127, 0.05127, 0.05127, 1.0, 0.05127, 0.05127, 0.05127, 1.0, 0.05127, 0.05127, 0.05127, 1.0, 0.05127, 0.05127, 0.05127, 1.0, 0.05127, 0.05127, 0.05127, 1.0, 0.05127, 0.05127, 0.05127, 1.0, 0.05127, 0.05127, 0.05127, 1.0, 0.05127, 0.05127, 0.05127, 1.0, 0.05127, 0.05127, 0.05127, 1.0, 0.05127, 0.05127, 0.05127, 1.0, 0.05127, 0.05127, 0.05127, 1.0, 0.05127, 0.05127, 0.05127, 1.0, 0.05127, 0.05127, 0.05127, 1.0, 0.05127, 0.05127, 0.05127, 1.0, 0.05127, 0.05127, 0.05127, 1.0, 0.2831, 0.2831, 0.2831, 1.0, 0.2831, 0.2831, 0.2831, 0.9961, 0.2831, 0.2831, 0.2831, 0.9961, 0.2831, 0.2831, 0.2831, 1.0, 0.2831, 0.2831, 0.2831, 0.9961, 0.2831, 0.2831, 0.2831, 0.9961, 0.2831, 0.2831, 0.2831, 0.9961, 0.2831, 0.2831, 0.2831, 0.9961, 0.2831, 0.2831, 0.2831, 0.9961, 0.2831, 0.2831, 0.2831, 1.0, 0.2831, 0.2831, 0.2831, 1.0, 0.2831, 0.2831, 0.2831, 0.9961, 0.2831, 0.2831, 0.2831, 1.0, 0.2831, 0.2831, 0.2831, 1.0, 0.2831, 0.2831, 0.2831, 1.0, 0.2831, 0.2831, 0.2831, 1.0, 0.2831, 0.2831, 0.2831, 1.0, 0.2831, 0.2831, 0.2831, 1.0, 0.2831, 0.2831, 0.2831, 1.0, 0.2831, 0.2831, 0.2831, 1.0, 0.2831, 0.2831, 0.2831, 1.0, 0.2831, 0.2831, 0.2831, 1.0, 0.2831, 0.2831, 0.2831, 1.0, 0.2831, 0.2831, 0.2831, 1.0, 0.2831, 0.2831, 0.2831, 1.0, 0.2831, 0.2831, 0.2831, 1.0, 0.2831, 0.2831, 0.2831, 1.0, 0.2831, 0.2831, 0.2831, 1.0, 0.2831, 0.2831, 0.2831, 1.0, 0.2831, 0.2831, 0.2831, 1.0, 0.2831, 0.2831, 0.2831, 1.0, 0.2831, 0.2831, 0.2831, 1.0, 0.2831, 0.2831, 0.2831, 1.0, 0.2831, 0.2831, 0.2831, 1.0, 0.2831, 0.2831, 0.2831, 1.0, 0.2831, 0.2831, 0.2831, 1.0, 0.2831, 0.2831, 0.2831, 1.0, 0.2831, 0.2831, 0.2831, 0.9961, 0.2831, 0.2831, 0.2831, 0.9961, 0.2831, 0.2831, 0.2831, 1.0, 0.2831, 0.2831, 0.2831, 0.9961, 0.2831, 0.2831, 0.2831, 0.9961, 0.2831, 0.2831, 0.2831, 0.9961, 0.2831, 0.2831, 0.2831, 0.9961, 0.2831, 0.2831, 0.2831, 0.9961, 0.2831, 0.2831, 0.2831, 1.0, 0.2831, 0.2831, 0.2831, 1.0, 0.2831, 0.2831, 0.2831, 0.9961, 0.2831, 0.2831, 0.2831, 1.0, 0.2831, 0.2831, 0.2831, 1.0, 0.2831, 0.2831, 0.2831, 1.0, 0.2831, 0.2831, 0.2831, 1.0, 0.2831, 0.2831, 0.2831, 1.0, 0.2831, 0.2831, 0.2831, 1.0, 0.2831, 0.2831, 0.2831, 1.0, 0.2831, 0.2831, 0.2831, 1.0, 0.2831, 0.2831, 0.2831, 1.0, 0.2831, 0.2831, 0.2831, 1.0, 0.2831, 0.2831, 0.2831, 1.0, 0.2831, 0.2831, 0.2831, 1.0, 0.2831, 0.2831, 0.2831, 1.0, 0.2831, 0.2831, 0.2831, 1.0, 0.2831, 0.2831, 0.2831, 1.0, 0.2831, 0.2831, 0.2831, 1.0, 0.2831, 0.2831, 0.2831, 1.0, 0.2831, 0.2831, 0.2831, 1.0, 0.2831, 0.2831, 0.2831, 1.0, 0.2831, 0.2831, 0.2831, 1.0, 0.2831, 0.2831, 0.2831, 1.0, 0.2831, 0.2831, 0.2831, 1.0, 0.2831, 0.2831, 0.2831, 1.0, 0.2831, 0.2831, 0.2831, 1.0, 0.2831, 0.2831, 0.2831, 1.0, 0.2831, 0.2831, 0.2831, 0.9961, 0.2831, 0.2831, 0.2831, 0.9961, 0.2831, 0.2831, 0.2831, 1.0, 0.2831, 0.2831, 0.2831, 0.9961, 0.2831, 0.2831, 0.2831, 0.9961, 0.2831, 0.2831, 0.2831, 0.9961, 0.2831, 0.2831, 0.2831, 0.9961, 0.2831, 0.2831, 0.2831, 0.9961, 0.2831, 0.2831, 0.2831, 1.0, 0.2831, 0.2831, 0.2831, 1.0, 0.2831, 0.2831, 0.2831, 0.9961, 0.2831, 0.2831, 0.2831, 1.0, 0.2831, 0.2831, 0.2831, 1.0, 0.2831, 0.2831, 0.2831, 1.0, 0.2831, 0.2831, 0.2831, 1.0, 0.2831, 0.2831, 0.2831, 1.0, 0.2831, 0.2831, 0.2831, 1.0, 0.2831, 0.2831, 0.2831, 1.0, 0.2831, 0.2831, 0.2831, 1.0, 0.2831, 0.2831, 0.2831, 1.0, 0.2831, 0.2831, 0.2831, 1.0, 0.2831, 0.2831, 0.2831, 1.0, 0.2831, 0.2831, 0.2831, 1.0, 0.2831, 0.2831, 0.2831, 1.0, 0.2831, 0.2831, 0.2831, 1.0, 0.2831, 0.2831, 0.2831, 1.0, 0.2831, 0.2831, 0.2831, 1.0, 0.2831, 0.2831, 0.2831, 1.0, 0.2831, 0.2831, 0.2831, 1.0, 0.2831, 0.2831, 0.2831, 1.0, 0.2831, 0.2831, 0.2831, 1.0, 0.2831, 0.2831, 0.2831, 1.0, 0.2831, 0.2831, 0.2831, 1.0, 0.2831, 0.2831, 0.2831, 1.0, 0.2831, 0.2831, 0.2831, 1.0, 0.2831, 0.2831, 0.2831, 1.0, 0.2831, 0.2831, 0.2831, 0.9961, 0.2831, 0.2831, 0.2831, 0.9961, 0.2831, 0.2831, 0.2831, 1.0, 0.2831, 0.2831, 0.2831, 0.9961, 0.2831, 0.2831, 0.2831, 0.9961, 0.2831, 0.2831, 0.2831, 0.9961, 0.2831, 0.2831, 0.2831, 0.9961, 0.2831, 0.2831, 0.2831, 0.9961, 0.2831, 0.2831, 0.2831, 1.0, 0.2831, 0.2831, 0.2831, 1.0, 0.2831, 0.2831, 0.2831, 0.9961, 0.2831, 0.2831, 0.2831, 1.0, 0.2831, 0.2831, 0.2831, 1.0, 0.2831, 0.2831, 0.2831, 1.0, 0.2831, 0.2831, 0.2831, 1.0, 0.2831, 0.2831, 0.2831, 1.0, 0.2831, 0.2831, 0.2831, 1.0, 0.2831, 0.2831, 0.2831, 1.0, 0.2831, 0.2831, 0.2831, 1.0, 0.2831, 0.2831, 0.2831, 1.0, 0.2831, 0.2831, 0.2831, 1.0, 0.2831, 0.2831, 0.2831, 1.0, 0.2831, 0.2831, 0.2831, 1.0, 0.2831, 0.2831, 0.2831, 1.0, 0.2831, 0.2831, 0.2831, 1.0, 0.2831, 0.2831, 0.2831, 1.0, 0.2831, 0.2831, 0.2831, 1.0, 0.2831, 0.2831, 0.2831, 1.0, 0.2831, 0.2831, 0.2831, 1.0, 0.2831, 0.2831, 0.2831, 1.0, 0.2831, 0.2831, 0.2831, 1.0, 0.2831, 0.2831, 0.2831, 1.0, 0.2831, 0.2831, 0.2831, 1.0, 0.2831, 0.2831, 0.2831, 1.0, 0.2831, 0.2831, 0.2831, 1.0, 0.05127, 0.05127, 0.05127, 1.0, 0.05127, 0.05127, 0.05127, 0.9961, 0.05127, 0.05127, 0.05127, 0.9961, 0.05127, 0.05127, 0.05127, 1.0, 0.05127, 0.05127, 0.05127, 0.9961, 0.05127, 0.05127, 0.05127, 0.9961, 0.05127, 0.05127, 0.05127, 0.9961, 0.05127, 0.05127, 0.05127, 0.9961, 0.05127, 0.05127, 0.05127, 0.9961, 0.05127, 0.05127, 0.05127, 1.0, 0.05127, 0.05127, 0.05127, 1.0, 0.05127, 0.05127, 0.05127, 0.9961, 0.05127, 0.05127, 0.05127, 1.0, 0.05127, 0.05127, 0.05127, 1.0, 0.05127, 0.05127, 0.05127, 1.0, 0.05127, 0.05127, 0.05127, 1.0, 0.05127, 0.05127, 0.05127, 1.0, 0.05127, 0.05127, 0.05127, 1.0, 0.05127, 0.05127, 0.05127, 1.0, 0.05127, 0.05127, 0.05127, 1.0, 0.05127, 0.05127, 0.05127, 1.0, 0.05127, 0.05127, 0.05127, 1.0, 0.05127, 0.05127, 0.05127, 1.0, 0.05127, 0.05127, 0.05127, 1.0, 0.05127, 0.05127, 0.05127, 1.0, 0.05127, 0.05127, 0.05127, 1.0, 0.05127, 0.05127, 0.05127, 1.0, 0.05127, 0.05127, 0.05127, 1.0, 0.05127, 0.05127, 0.05127, 1.0, 0.05127, 0.05127, 0.05127, 1.0, 0.05127, 0.05127, 0.05127, 1.0, 0.05127, 0.05127, 0.05127, 1.0, 0.05127, 0.05127, 0.05127, 1.0, 0.05127, 0.05127, 0.05127, 1.0, 0.05127, 0.05127, 0.05127, 1.0, 0.05127, 0.05127, 0.05127, 1.0, 0.05127, 0.05127, 0.05127, 1.0, 0.05127, 0.05127, 0.05127, 0.9961, 0.05127, 0.05127, 0.05127, 0.9961, 0.05127, 0.05127, 0.05127, 1.0, 0.05127, 0.05127, 0.05127, 0.9961, 0.05127, 0.05127, 0.05127, 0.9961, 0.05127, 0.05127, 0.05127, 0.9961, 0.05127, 0.05127, 0.05127, 0.9961, 0.05127, 0.05127, 0.05127, 0.9961, 0.05127, 0.05127, 0.05127, 1.0, 0.05127, 0.05127, 0.05127, 1.0, 0.05127, 0.05127, 0.05127, 0.9961, 0.05127, 0.05127, 0.05127, 1.0, 0.05127, 0.05127, 0.05127, 1.0, 0.05127, 0.05127, 0.05127, 1.0, 0.05127, 0.05127, 0.05127, 1.0, 0.05127, 0.05127, 0.05127, 1.0, 0.05127, 0.05127, 0.05127, 1.0, 0.05127, 0.05127, 0.05127, 1.0, 0.05127, 0.05127, 0.05127, 1.0, 0.05127, 0.05127, 0.05127, 1.0, 0.05127, 0.05127, 0.05127, 1.0, 0.05127, 0.05127, 0.05127, 1.0, 0.05127, 0.05127, 0.05127, 1.0, 0.05127, 0.05127, 0.05127, 1.0, 0.05127, 0.05127, 0.05127, 1.0, 0.05127, 0.05127, 0.05127, 1.0, 0.05127, 0.05127, 0.05127, 1.0, 0.05127, 0.05127, 0.05127, 1.0, 0.05127, 0.05127, 0.05127, 1.0, 0.05127, 0.05127, 0.05127, 1.0, 0.05127, 0.05127, 0.05127, 1.0, 0.05127, 0.05127, 0.05127, 1.0, 0.05127, 0.05127, 0.05127, 1.0, 0.05127, 0.05127, 0.05127, 1.0, 0.05127, 0.05127, 0.05127, 1.0, 0.2831, 0.2831, 0.2831, 1.0, 0.2831, 0.2831, 0.2831, 0.9961, 0.2831, 0.2831, 0.2831, 0.9961, 0.2831, 0.2831, 0.2831, 1.0, 0.2831, 0.2831, 0.2831, 0.9961, 0.2831, 0.2831, 0.2831, 0.9961, 0.2831, 0.2831, 0.2831, 0.9961, 0.2831, 0.2831, 0.2831, 0.9961, 0.2831, 0.2831, 0.2831, 0.9961, 0.2831, 0.2831, 0.2831, 1.0, 0.2831, 0.2831, 0.2831, 1.0, 0.2831, 0.2831, 0.2831, 0.9961, 0.2831, 0.2831, 0.2831, 1.0, 0.2831, 0.2831, 0.2831, 1.0, 0.2831, 0.2831, 0.2831, 1.0, 0.2831, 0.2831, 0.2831, 1.0, 0.2831, 0.2831, 0.2831, 1.0, 0.2831, 0.2831, 0.2831, 1.0, 0.2831, 0.2831, 0.2831, 1.0, 0.2831, 0.2831, 0.2831, 1.0, 0.2831, 0.2831, 0.2831, 1.0, 0.2831, 0.2831, 0.2831, 1.0, 0.2831, 0.2831, 0.2831, 1.0, 0.2831, 0.2831, 0.2831, 1.0, 0.2831, 0.2831, 0.2831, 1.0, 0.2831, 0.2831, 0.2831, 1.0, 0.2831, 0.2831, 0.2831, 1.0, 0.2831, 0.2831, 0.2831, 1.0, 0.2831, 0.2831, 0.2831, 1.0, 0.2831, 0.2831, 0.2831, 1.0, 0.2831, 0.2831, 0.2831, 1.0, 0.2831, 0.2831, 0.2831, 1.0, 0.2831, 0.2831, 0.2831, 1.0, 0.2831, 0.2831, 0.2831, 1.0, 0.2831, 0.2831, 0.2831, 1.0, 0.2831, 0.2831, 0.2831, 1.0, 0.2831, 0.2831, 0.2831, 1.0, 0.2831, 0.2831, 0.2831, 0.9961, 0.2831, 0.2831, 0.2831, 0.9961, 0.2831, 0.2831, 0.2831, 1.0, 0.2831, 0.2831, 0.2831, 0.9961, 0.2831, 0.2831, 0.2831, 0.9961, 0.2831, 0.2831, 0.2831, 0.9961, 0.2831, 0.2831, 0.2831, 0.9961, 0.2831, 0.2831, 0.2831, 0.9961, 0.2831, 0.2831, 0.2831, 1.0, 0.2831, 0.2831, 0.2831, 1.0, 0.2831, 0.2831, 0.2831, 0.9961, 0.2831, 0.2831, 0.2831, 1.0, 0.2831, 0.2831, 0.2831, 1.0, 0.2831, 0.2831, 0.2831, 1.0, 0.2831, 0.2831, 0.2831, 1.0, 0.2831, 0.2831, 0.2831, 1.0, 0.2831, 0.2831, 0.2831, 1.0, 0.2831, 0.2831, 0.2831, 1.0, 0.2831, 0.2831, 0.2831, 1.0, 0.2831, 0.2831, 0.2831, 1.0, 0.2831, 0.2831, 0.2831, 1.0, 0.2831, 0.2831, 0.2831, 1.0, 0.2831, 0.2831, 0.2831, 1.0, 0.2831, 0.2831, 0.2831, 1.0, 0.2831, 0.2831, 0.2831, 1.0, 0.2831, 0.2831, 0.2831, 1.0, 0.2831, 0.2831, 0.2831, 1.0, 0.2831, 0.2831, 0.2831, 1.0, 0.2831, 0.2831, 0.2831, 1.0, 0.2831, 0.2831, 0.2831, 1.0, 0.2831, 0.2831, 0.2831, 1.0, 0.2831, 0.2831, 0.2831, 1.0, 0.2831, 0.2831, 0.2831, 1.0, 0.2831, 0.2831, 0.2831, 1.0, 0.2831, 0.2831, 0.2831, 1.0, 0.2831, 0.2831, 0.2831, 1.0, 0.2831, 0.2831, 0.2831, 0.9961, 0.2831, 0.2831, 0.2831, 0.9961, 0.2831, 0.2831, 0.2831, 1.0, 0.2831, 0.2831, 0.2831, 0.9961, 0.2831, 0.2831, 0.2831, 0.9961, 0.2831, 0.2831, 0.2831, 0.9961, 0.2831, 0.2831, 0.2831, 0.9961, 0.2831, 0.2831, 0.2831, 0.9961, 0.2831, 0.2831, 0.2831, 1.0, 0.2831, 0.2831, 0.2831, 1.0, 0.2831, 0.2831, 0.2831, 0.9961, 0.2831, 0.2831, 0.2831, 1.0, 0.2831, 0.2831, 0.2831, 1.0, 0.2831, 0.2831, 0.2831, 1.0, 0.2831, 0.2831, 0.2831, 1.0, 0.2831, 0.2831, 0.2831, 1.0, 0.2831, 0.2831, 0.2831, 1.0, 0.2831, 0.2831, 0.2831, 1.0, 0.2831, 0.2831, 0.2831, 1.0, 0.2831, 0.2831, 0.2831, 1.0, 0.2831, 0.2831, 0.2831, 1.0, 0.2831, 0.2831, 0.2831, 1.0, 0.2831, 0.2831, 0.2831, 1.0, 0.2831, 0.2831, 0.2831, 1.0, 0.2831, 0.2831, 0.2831, 1.0, 0.2831, 0.2831, 0.2831, 1.0, 0.2831, 0.2831, 0.2831, 1.0, 0.2831, 0.2831, 0.2831, 1.0, 0.2831, 0.2831, 0.2831, 1.0, 0.2831, 0.2831, 0.2831, 1.0, 0.2831, 0.2831, 0.2831, 1.0, 0.2831, 0.2831, 0.2831, 1.0, 0.2831, 0.2831, 0.2831, 1.0, 0.2831, 0.2831, 0.2831, 1.0, 0.2831, 0.2831, 0.2831, 1.0, 0.2831, 0.2831, 0.2831, 1.0, 0.2831, 0.2831, 0.2831, 0.9961, 0.2831, 0.2831, 0.2831, 0.9961, 0.2831, 0.2831, 0.2831, 1.0, 0.2831, 0.2831, 0.2831, 0.9961, 0.2831, 0.2831, 0.2831, 0.9961, 0.2831, 0.2831, 0.2831, 0.9961, 0.2831, 0.2831, 0.2831, 0.9961, 0.2831, 0.2831, 0.2831, 0.9961, 0.2831, 0.2831, 0.2831, 1.0, 0.2831, 0.2831, 0.2831, 1.0, 0.2831, 0.2831, 0.2831, 0.9961, 0.2831, 0.2831, 0.2831, 1.0, 0.2831, 0.2831, 0.2831, 1.0, 0.2831, 0.2831, 0.2831, 1.0, 0.2831, 0.2831, 0.2831, 1.0, 0.2831, 0.2831, 0.2831, 1.0, 0.2831, 0.2831, 0.2831, 1.0, 0.2831, 0.2831, 0.2831, 1.0, 0.2831, 0.2831, 0.2831, 1.0, 0.2831, 0.2831, 0.2831, 1.0, 0.2831, 0.2831, 0.2831, 1.0, 0.2831, 0.2831, 0.2831, 1.0, 0.2831, 0.2831, 0.2831, 1.0, 0.2831, 0.2831, 0.2831, 1.0, 0.2831, 0.2831, 0.2831, 1.0, 0.2831, 0.2831, 0.2831, 1.0, 0.2831, 0.2831, 0.2831, 1.0, 0.2831, 0.2831, 0.2831, 1.0, 0.2831, 0.2831, 0.2831, 1.0, 0.2831, 0.2831, 0.2831, 1.0, 0.2831, 0.2831, 0.2831, 1.0, 0.2831, 0.2831, 0.2831, 1.0, 0.2831, 0.2831, 0.2831, 1.0, 0.2831, 0.2831, 0.2831, 1.0, 0.2831, 0.2831, 0.2831, 1.0, 0.05127, 0.05127, 0.05127, 1.0, 0.05127, 0.05127, 0.05127, 0.9961, 0.05127, 0.05127, 0.05127, 0.9961, 0.05127, 0.05127, 0.05127, 1.0, 0.05127, 0.05127, 0.05127, 0.9961, 0.05127, 0.05127, 0.05127, 0.9961, 0.05127, 0.05127, 0.05127, 0.9961, 0.05127, 0.05127, 0.05127, 0.9961, 0.05127, 0.05127, 0.05127, 0.9961, 0.05127, 0.05127, 0.05127, 1.0, 0.05127, 0.05127, 0.05127, 1.0, 0.05127, 0.05127, 0.05127, 0.9961, 0.05127, 0.05127, 0.05127, 1.0, 0.05127, 0.05127, 0.05127, 1.0, 0.05127, 0.05127, 0.05127, 1.0, 0.05127, 0.05127, 0.05127, 1.0, 0.05127, 0.05127, 0.05127, 1.0, 0.05127, 0.05127, 0.05127, 1.0, 0.05127, 0.05127, 0.05127, 1.0, 0.05127, 0.05127, 0.05127, 1.0, 0.05127, 0.05127, 0.05127, 1.0, 0.05127, 0.05127, 0.05127, 1.0, 0.05127, 0.05127, 0.05127, 1.0, 0.05127, 0.05127, 0.05127, 1.0, 0.05127, 0.05127, 0.05127, 1.0, 0.05127, 0.05127, 0.05127, 1.0, 0.05127, 0.05127, 0.05127, 1.0, 0.05127, 0.05127, 0.05127, 1.0, 0.05127, 0.05127, 0.05127, 1.0, 0.05127, 0.05127, 0.05127, 1.0, 0.05127, 0.05127, 0.05127, 1.0, 0.05127, 0.05127, 0.05127, 1.0, 0.05127, 0.05127, 0.05127, 1.0, 0.05127, 0.05127, 0.05127, 1.0, 0.05127, 0.05127, 0.05127, 1.0, 0.05127, 0.05127, 0.05127, 1.0, 0.2831, 0.2831, 0.2831, 1.0, 0.2831, 0.2831, 0.2831, 0.9961, 0.2831, 0.2831, 0.2831, 0.9961, 0.2831, 0.2831, 0.2831, 1.0, 0.2831, 0.2831, 0.2831, 0.9961, 0.2831, 0.2831, 0.2831, 0.9961, 0.2831, 0.2831, 0.2831, 0.9961, 0.2831, 0.2831, 0.2831, 0.9961, 0.2831, 0.2831, 0.2831, 0.9961, 0.2831, 0.2831, 0.2831, 1.0, 0.2831, 0.2831, 0.2831, 1.0, 0.2831, 0.2831, 0.2831, 0.9961, 0.2831, 0.2831, 0.2831, 1.0, 0.2831, 0.2831, 0.2831, 1.0, 0.2831, 0.2831, 0.2831, 1.0, 0.2831, 0.2831, 0.2831, 1.0, 0.2831, 0.2831, 0.2831, 1.0, 0.2831, 0.2831, 0.2831, 1.0, 0.2831, 0.2831, 0.2831, 1.0, 0.2831, 0.2831, 0.2831, 1.0, 0.2831, 0.2831, 0.2831, 1.0, 0.2831, 0.2831, 0.2831, 1.0, 0.2831, 0.2831, 0.2831, 1.0, 0.2831, 0.2831, 0.2831, 1.0, 0.2831, 0.2831, 0.2831, 1.0, 0.2831, 0.2831, 0.2831, 1.0, 0.2831, 0.2831, 0.2831, 1.0, 0.2831, 0.2831, 0.2831, 1.0, 0.2831, 0.2831, 0.2831, 1.0, 0.2831, 0.2831, 0.2831, 1.0, 0.2831, 0.2831, 0.2831, 1.0, 0.2831, 0.2831, 0.2831, 1.0, 0.2831, 0.2831, 0.2831, 1.0, 0.2831, 0.2831, 0.2831, 1.0, 0.2831, 0.2831, 0.2831, 1.0, 0.2831, 0.2831, 0.2831, 1.0, 0.2831, 0.2831, 0.2831, 1.0, 0.2831, 0.2831, 0.2831, 0.9961, 0.2831, 0.2831, 0.2831, 0.9961, 0.2831, 0.2831, 0.2831, 1.0, 0.2831, 0.2831, 0.2831, 0.9961, 0.2831, 0.2831, 0.2831, 0.9961, 0.2831, 0.2831, 0.2831, 0.9961, 0.2831, 0.2831, 0.2831, 0.9961, 0.2831, 0.2831, 0.2831, 0.9961, 0.2831, 0.2831, 0.2831, 1.0, 0.2831, 0.2831, 0.2831, 1.0, 0.2831, 0.2831, 0.2831, 0.9961, 0.2831, 0.2831, 0.2831, 1.0, 0.2831, 0.2831, 0.2831, 1.0, 0.2831, 0.2831, 0.2831, 1.0, 0.2831, 0.2831, 0.2831, 1.0, 0.2831, 0.2831, 0.2831, 1.0, 0.2831, 0.2831, 0.2831, 1.0, 0.2831, 0.2831, 0.2831, 1.0, 0.2831, 0.2831, 0.2831, 1.0, 0.2831, 0.2831, 0.2831, 1.0, 0.2831, 0.2831, 0.2831, 1.0, 0.2831, 0.2831, 0.2831, 1.0, 0.2831, 0.2831, 0.2831, 1.0, 0.2831, 0.2831, 0.2831, 1.0, 0.2831, 0.2831, 0.2831, 1.0, 0.2831, 0.2831, 0.2831, 1.0, 0.2831, 0.2831, 0.2831, 1.0, 0.2831, 0.2831, 0.2831, 1.0, 0.2831, 0.2831, 0.2831, 1.0, 0.2831, 0.2831, 0.2831, 1.0, 0.2831, 0.2831, 0.2831, 1.0, 0.2831, 0.2831, 0.2831, 1.0, 0.2831, 0.2831, 0.2831, 1.0, 0.2831, 0.2831, 0.2831, 1.0, 0.2831, 0.2831, 0.2831, 1.0, 0.2831, 0.2831, 0.2831, 1.0, 0.2831, 0.2831, 0.2831, 0.9961, 0.2831, 0.2831, 0.2831, 0.9961, 0.2831, 0.2831, 0.2831, 1.0, 0.2831, 0.2831, 0.2831, 0.9961, 0.2831, 0.2831, 0.2831, 0.9961, 0.2831, 0.2831, 0.2831, 0.9961, 0.2831, 0.2831, 0.2831, 0.9961, 0.2831, 0.2831, 0.2831, 0.9961, 0.2831, 0.2831, 0.2831, 1.0, 0.2831, 0.2831, 0.2831, 1.0, 0.2831, 0.2831, 0.2831, 0.9961, 0.2831, 0.2831, 0.2831, 1.0, 0.2831, 0.2831, 0.2831, 1.0, 0.2831, 0.2831, 0.2831, 1.0, 0.2831, 0.2831, 0.2831, 1.0, 0.2831, 0.2831, 0.2831, 1.0, 0.2831, 0.2831, 0.2831, 1.0, 0.2831, 0.2831, 0.2831, 1.0, 0.2831, 0.2831, 0.2831, 1.0, 0.2831, 0.2831, 0.2831, 1.0, 0.2831, 0.2831, 0.2831, 1.0, 0.2831, 0.2831, 0.2831, 1.0, 0.2831, 0.2831, 0.2831, 1.0, 0.2831, 0.2831, 0.2831, 1.0, 0.2831, 0.2831, 0.2831, 1.0, 0.2831, 0.2831, 0.2831, 1.0, 0.2831, 0.2831, 0.2831, 1.0, 0.2831, 0.2831, 0.2831, 1.0, 0.2831, 0.2831, 0.2831, 1.0, 0.2831, 0.2831, 0.2831, 1.0, 0.2831, 0.2831, 0.2831, 1.0, 0.2831, 0.2831, 0.2831, 1.0, 0.2831, 0.2831, 0.2831, 1.0, 0.2831, 0.2831, 0.2831, 1.0, 0.2831, 0.2831, 0.2831, 1.0, 0.2831, 0.2831, 0.2831, 1.0, 0.2831, 0.2831, 0.2831, 0.9961, 0.2831, 0.2831, 0.2831, 0.9961, 0.2831, 0.2831, 0.2831, 1.0, 0.2831, 0.2831, 0.2831, 0.9961, 0.2831, 0.2831, 0.2831, 0.9961, 0.2831, 0.2831, 0.2831, 0.9961, 0.2831, 0.2831, 0.2831, 0.9961, 0.2831, 0.2831, 0.2831, 0.9961, 0.2831, 0.2831, 0.2831, 1.0, 0.2831, 0.2831, 0.2831, 1.0, 0.2831, 0.2831, 0.2831, 0.9961, 0.2831, 0.2831, 0.2831, 1.0, 0.2831, 0.2831, 0.2831, 1.0, 0.2831, 0.2831, 0.2831, 1.0, 0.2831, 0.2831, 0.2831, 1.0, 0.2831, 0.2831, 0.2831, 1.0, 0.2831, 0.2831, 0.2831, 1.0, 0.2831, 0.2831, 0.2831, 1.0, 0.2831, 0.2831, 0.2831, 1.0, 0.2831, 0.2831, 0.2831, 1.0, 0.2831, 0.2831, 0.2831, 1.0, 0.2831, 0.2831, 0.2831, 1.0, 0.2831, 0.2831, 0.2831, 1.0, 0.2831, 0.2831, 0.2831, 1.0, 0.2831, 0.2831, 0.2831, 1.0, 0.2831, 0.2831, 0.2831, 1.0, 0.2831, 0.2831, 0.2831, 1.0, 0.2831, 0.2831, 0.2831, 1.0, 0.2831, 0.2831, 0.2831, 1.0, 0.2831, 0.2831, 0.2831, 1.0, 0.2831, 0.2831, 0.2831, 1.0, 0.2831, 0.2831, 0.2831, 1.0, 0.2831, 0.2831, 0.2831, 1.0, 0.2831, 0.2831, 0.2831, 1.0, 0.2831, 0.2831, 0.2831, 1.0, 0.2831, 0.2831, 0.2831, 1.0, 0.2831, 0.2831, 0.2831, 0.9961, 0.2831, 0.2831, 0.2831, 0.9961, 0.2831, 0.2831, 0.2831, 1.0, 0.2831, 0.2831, 0.2831, 0.9961, 0.2831, 0.2831, 0.2831, 0.9961, 0.2831, 0.2831, 0.2831, 0.9961, 0.2831, 0.2831, 0.2831, 0.9961, 0.2831, 0.2831, 0.2831, 0.9961, 0.2831, 0.2831, 0.2831, 1.0, 0.2831, 0.2831, 0.2831, 1.0, 0.2831, 0.2831, 0.2831, 0.9961, 0.2831, 0.2831, 0.2831, 1.0, 0.2831, 0.2831, 0.2831, 1.0, 0.2831, 0.2831, 0.2831, 1.0, 0.2831, 0.2831, 0.2831, 1.0, 0.2831, 0.2831, 0.2831, 1.0, 0.2831, 0.2831, 0.2831, 1.0, 0.2831, 0.2831, 0.2831, 1.0, 0.2831, 0.2831, 0.2831, 1.0, 0.2831, 0.2831, 0.2831, 1.0, 0.2831, 0.2831, 0.2831, 1.0, 0.2831, 0.2831, 0.2831, 1.0, 0.2831, 0.2831, 0.2831, 1.0, 0.2831, 0.2831, 0.2831, 1.0, 0.2831, 0.2831, 0.2831, 1.0, 0.2831, 0.2831, 0.2831, 1.0, 0.2831, 0.2831, 0.2831, 1.0, 0.2831, 0.2831, 0.2831, 1.0, 0.2831, 0.2831, 0.2831, 1.0, 0.2831, 0.2831, 0.2831, 1.0, 0.2831, 0.2831, 0.2831, 1.0, 0.2831, 0.2831, 0.2831, 1.0, 0.2831, 0.2831, 0.2831, 1.0, 0.2831, 0.2831, 0.2831, 1.0, 0.2831, 0.2831, 0.2831, 1.0, 0.2831, 0.2831, 0.2831, 1.0, 0.2831, 0.2831, 0.2831, 0.9961, 0.2831, 0.2831, 0.2831, 0.9961, 0.2831, 0.2831, 0.2831, 1.0, 0.2831, 0.2831, 0.2831, 0.9961, 0.2831, 0.2831, 0.2831, 0.9961, 0.2831, 0.2831, 0.2831, 0.9961, 0.2831, 0.2831, 0.2831, 0.9961, 0.2831, 0.2831, 0.2831, 0.9961, 0.2831, 0.2831, 0.2831, 1.0, 0.2831, 0.2831, 0.2831, 1.0, 0.2831, 0.2831, 0.2831, 0.9961, 0.2831, 0.2831, 0.2831, 1.0, 0.2831, 0.2831, 0.2831, 1.0, 0.2831, 0.2831, 0.2831, 1.0, 0.2831, 0.2831, 0.2831, 1.0, 0.2831, 0.2831, 0.2831, 1.0, 0.2831, 0.2831, 0.2831, 1.0, 0.2831, 0.2831, 0.2831, 1.0, 0.2831, 0.2831, 0.2831, 1.0, 0.2831, 0.2831, 0.2831, 1.0, 0.2831, 0.2831, 0.2831, 1.0, 0.2831, 0.2831, 0.2831, 1.0, 0.2831, 0.2831, 0.2831, 1.0, 0.2831, 0.2831, 0.2831, 1.0, 0.2831, 0.2831, 0.2831, 1.0, 0.2831, 0.2831, 0.2831, 1.0, 0.2831, 0.2831, 0.2831, 1.0, 0.2831, 0.2831, 0.2831, 1.0, 0.2831, 0.2831, 0.2831, 1.0, 0.2831, 0.2831, 0.2831, 1.0, 0.2831, 0.2831, 0.2831, 1.0, 0.2831, 0.2831, 0.2831, 1.0, 0.2831, 0.2831, 0.2831, 1.0, 0.2831, 0.2831, 0.2831, 1.0, 0.2831, 0.2831, 0.2831, 1.0, 0.2831, 0.2831, 0.2831, 1.0, 0.2831, 0.2831, 0.2831, 0.9961, 0.2831, 0.2831, 0.2831, 1.0, 0.2831, 0.2831, 0.2831, 1.0, 0.2831, 0.2831, 0.2831, 0.9961, 0.2831, 0.2831, 0.2831, 0.9961, 0.2831, 0.2831, 0.2831, 1.0, 0.2831, 0.2831, 0.2831, 1.0, 0.2831, 0.2831, 0.2831, 0.9961, 0.2831, 0.2831, 0.2831, 1.0, 0.2831, 0.2831, 0.2831, 1.0, 0.2831, 0.2831, 0.2831, 1.0, 0.2831, 0.2831, 0.2831, 1.0, 0.2831, 0.2831, 0.2831, 1.0, 0.2831, 0.2831, 0.2831, 1.0, 0.2831, 0.2831, 0.2831, 1.0, 0.2831, 0.2831, 0.2831, 1.0, 0.2831, 0.2831, 0.2831, 1.0, 0.2831, 0.2831, 0.2831, 1.0, 0.2831, 0.2831, 0.2831, 1.0, 0.2831, 0.2831, 0.2831, 1.0, 0.2831, 0.2831, 0.2831, 1.0, 0.2831, 0.2831, 0.2831, 1.0, 0.2831, 0.2831, 0.2831, 1.0, 0.2831, 0.2831, 0.2831, 1.0, 0.2831, 0.2831, 0.2831, 1.0, 0.2831, 0.2831, 0.2831, 1.0, 0.2831, 0.2831, 0.2831, 1.0, 0.2831, 0.2831, 0.2831, 1.0, 0.2831, 0.2831, 0.2831, 1.0, 0.2831, 0.2831, 0.2831, 0.9961, 0.2831, 0.2831, 0.2831, 1.0, 0.2831, 0.2831, 0.2831, 1.0, 0.2831, 0.2831, 0.2831, 1.0, 0.2831, 0.2831, 0.2831, 0.9961, 0.2831, 0.2831, 0.2831, 0.9961, 0.2831, 0.2831, 0.2831, 1.0, 0.2831, 0.2831, 0.2831, 0.9961, 0.2831, 0.2831, 0.2831, 0.9961, 0.2831, 0.2831, 0.2831, 1.0, 0.2831, 0.2831, 0.2831, 0.9961, 0.2831, 0.2831, 0.2831, 0.9961, 0.2831, 0.2831, 0.2831, 0.9961, 0.2831, 0.2831, 0.2831, 0.9961, 0.2831, 0.2831, 0.2831, 0.9961, 0.2831, 0.2831, 0.2831, 1.0, 0.2831, 0.2831, 0.2831, 1.0, 0.2831, 0.2831, 0.2831, 0.9961, 0.2831, 0.2831, 0.2831, 1.0, 0.2831, 0.2831, 0.2831, 1.0, 0.2831, 0.2831, 0.2831, 1.0, 0.2831, 0.2831, 0.2831, 1.0, 0.2831, 0.2831, 0.2831, 1.0, 0.2831, 0.2831, 0.2831, 1.0, 0.2831, 0.2831, 0.2831, 1.0, 0.2831, 0.2831, 0.2831, 1.0, 0.2831, 0.2831, 0.2831, 1.0, 0.2831, 0.2831, 0.2831, 1.0, 0.2831, 0.2831, 0.2831, 1.0, 0.2831, 0.2831, 0.2831, 1.0, 0.2831, 0.2831, 0.2831, 1.0, 0.2831, 0.2831, 0.2831, 1.0, 0.2831, 0.2831, 0.2831, 1.0, 0.2831, 0.2831, 0.2831, 1.0, 0.2831, 0.2831, 0.2831, 1.0, 0.2831, 0.2831, 0.2831, 1.0, 0.2831, 0.2831, 0.2831, 1.0, 0.2831, 0.2831, 0.2831, 1.0, 0.2831, 0.2831, 0.2831, 1.0, 0.2831, 0.2831, 0.2831, 1.0, 0.2831, 0.2831, 0.2831, 1.0, 0.2831, 0.2831, 0.2831, 1.0, 0.2831, 0.2831, 0.2831, 1.0, 0.2831, 0.2831, 0.2831, 0.9961, 0.2831, 0.2831, 0.2831, 0.9961, 0.2831, 0.2831, 0.2831, 1.0, 0.2831, 0.2831, 0.2831, 0.9961, 0.2831, 0.2831, 0.2831, 0.9961, 0.2831, 0.2831, 0.2831, 0.9961, 0.2831, 0.2831, 0.2831, 0.9961, 0.2831, 0.2831, 0.2831, 0.9961, 0.2831, 0.2831, 0.2831, 1.0, 0.2831, 0.2831, 0.2831, 1.0, 0.2831, 0.2831, 0.2831, 0.9961, 0.2831, 0.2831, 0.2831, 1.0, 0.2831, 0.2831, 0.2831, 1.0, 0.2831, 0.2831, 0.2831, 1.0, 0.2831, 0.2831, 0.2831, 1.0, 0.2831, 0.2831, 0.2831, 1.0, 0.2831, 0.2831, 0.2831, 1.0, 0.2831, 0.2831, 0.2831, 1.0, 0.2831, 0.2831, 0.2831, 1.0, 0.2831, 0.2831, 0.2831, 1.0, 0.2831, 0.2831, 0.2831, 1.0, 0.2831, 0.2831, 0.2831, 1.0, 0.2831, 0.2831, 0.2831, 1.0, 0.2831, 0.2831, 0.2831, 1.0, 0.2831, 0.2831, 0.2831, 1.0, 0.2831, 0.2831, 0.2831, 1.0, 0.2831, 0.2831, 0.2831, 1.0, 0.2831, 0.2831, 0.2831, 1.0, 0.2831, 0.2831, 0.2831, 1.0, 0.2831, 0.2831, 0.2831, 1.0, 0.2831, 0.2831, 0.2831, 1.0, 0.2831, 0.2831, 0.2831, 1.0, 0.2831, 0.2831, 0.2831, 1.0, 0.2831, 0.2831, 0.2831, 1.0, 0.2831, 0.2831, 0.2831, 1.0, 0.2831, 0.2831, 0.2831, 1.0, 0.2831, 0.2831, 0.2831, 0.9961, 0.2831, 0.2831, 0.2831, 0.9961, 0.2831, 0.2831, 0.2831, 1.0, 0.2831, 0.2831, 0.2831, 0.9961, 0.2831, 0.2831, 0.2831, 0.9961, 0.2831, 0.2831, 0.2831, 0.9961, 0.2831, 0.2831, 0.2831, 0.9961, 0.2831, 0.2831, 0.2831, 0.9961, 0.2831, 0.2831, 0.2831, 1.0, 0.2831, 0.2831, 0.2831, 1.0, 0.2831, 0.2831, 0.2831, 0.9961, 0.2831, 0.2831, 0.2831, 1.0, 0.2831, 0.2831, 0.2831, 1.0, 0.2831, 0.2831, 0.2831, 1.0, 0.2831, 0.2831, 0.2831, 1.0, 0.2831, 0.2831, 0.2831, 1.0, 0.2831, 0.2831, 0.2831, 1.0, 0.2831, 0.2831, 0.2831, 1.0, 0.2831, 0.2831, 0.2831, 1.0, 0.2831, 0.2831, 0.2831, 1.0, 0.2831, 0.2831, 0.2831, 1.0, 0.2831, 0.2831, 0.2831, 1.0, 0.2831, 0.2831, 0.2831, 1.0, 0.2831, 0.2831, 0.2831, 1.0, 0.2831, 0.2831, 0.2831, 1.0, 0.2831, 0.2831, 0.2831, 1.0, 0.2831, 0.2831, 0.2831, 1.0, 0.2831, 0.2831, 0.2831, 1.0, 0.2831, 0.2831, 0.2831, 1.0, 0.2831, 0.2831, 0.2831, 1.0, 0.2831, 0.2831, 0.2831, 1.0, 0.2831, 0.2831, 0.2831, 1.0, 0.2831, 0.2831, 0.2831, 1.0, 0.2831, 0.2831, 0.2831, 1.0, 0.2831, 0.2831, 0.2831, 1.0])
me_cube_001.use_remesh_preserve_volume = False
me_cube_001.use_remesh_preserve_attributes = False
me_cube_001.use_mirror_vertex_groups = False
me_cube_001.use_paint_bone_selection = False
me_cube_001.use_paint_mask = True
me_cube_001.update()

# ---- objects
ob_cube = bpy.data.objects.new('Cube', me_cube_001)

# ---- transforms, parenting, visibility, modifiers, constraints
ob_cube.location = (0.0, 0.0, 0.0)
ob_cube.lineart.crease_threshold = 0.0

# ---- collection membership
col_collection_1.objects.link(ob_cube)

# ---- scene / render settings (as saved in the file)
scene.frame_start = 1; scene.frame_end = 250; scene.frame_set(1)
scene.render.engine = 'BLENDER_EEVEE_NEXT'
scene.render.resolution_percentage = 50
scene.render.dither_intensity = 0.0
scene.cycles.use_denoising = False
scene.cycles.samples = 128
scene.cycles.sampling_pattern = 'TABULATED_SOBOL'
scene.cycles.light_sampling_threshold = 0.0
scene.cycles.use_adaptive_sampling = False
scene.cycles.use_light_tree = False
scene.cycles.blur_glossy = 0.0
scene.cycles.sample_clamp_indirect = 0.0
scene.view_settings.view_transform = 'Standard'
bpy.context.view_layer.update()

# ---- added for rendering (the .blend has no active camera and no usable light): camera, sun
cam_auto = bpy.data.cameras.new('AutoCamera')
cam_auto.lens = 50.0
cam_auto.sensor_width = 36.0
cam_auto.clip_end = 1043.15
ob_auto_camera = bpy.data.objects.new('AutoCamera', cam_auto)
scene.collection.objects.link(ob_auto_camera)
ob_auto_camera.location = (59.4862, -71.338, 47.5514)
ob_auto_camera.rotation_euler = (1.09748, -7.21219e-08, 0.694738)
scene.camera = ob_auto_camera
light_auto_sun = bpy.data.lights.new('AutoSun', 'SUN')
light_auto_sun.energy = 3.0
light_auto_sun.angle = 0.0523599
ob_auto_sun = bpy.data.objects.new('AutoSun', light_auto_sun)
scene.collection.objects.link(ob_auto_sun)
ob_auto_sun.rotation_euler = (0.872665, 0.174533, 0.523599)
bpy.context.view_layer.update()
